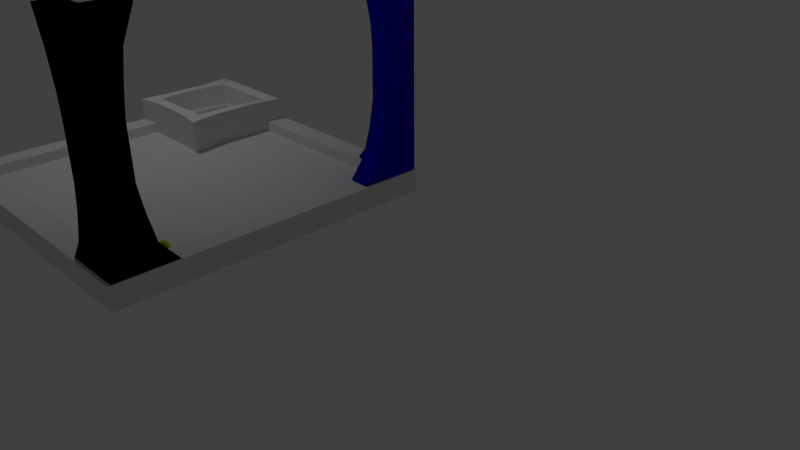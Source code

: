 # Source: Claw_Machine.blend  (saved by Blender 2.76.0; exported with 4.5.12 LTS)
import bpy
from mathutils import Matrix  # noqa: F401  (used for matrix-valued properties, if any)

bpy.ops.wm.read_factory_settings(use_empty=True)
scene = bpy.context.scene
scene.name = 'Scene'

# ---- collections
col_collection_1 = bpy.data.collections.new('Collection 1'); scene.collection.children.link(col_collection_1)

# ---- materials (node trees are filled in below, after node groups)
mat_material_003 = bpy.data.materials.new('Material.003')
mat_material_003.alpha_threshold = 0.0
mat_material_003.use_transparent_shadow = False
mat_material_003.diffuse_color = (0.0009025, 0.0, 0.8, 1.0)
mat_material_003.roughness = 0.5
mat_material_006 = bpy.data.materials.new('Material.006')
mat_material_006.alpha_threshold = 0.0
mat_material_006.use_transparent_shadow = False
mat_material_006.diffuse_color = (0.7466, 0.8, 0.0, 1.0)
mat_material_006.roughness = 0.5
mat_material = bpy.data.materials.new('Material')
mat_material.alpha_threshold = 0.0
mat_material.use_transparent_shadow = False
mat_material.roughness = 0.5
mat_material.line_color = (0.0, 0.0, 0.0, 1.0)

# ---- material node trees

# ---- world
world_world = bpy.data.worlds.new('World'); scene.world = world_world
world_world.color = (0.05088, 0.05088, 0.05088)
world_world.use_sun_shadow = False
world_world.sun_shadow_jitter_overblur = 0.0
world_world.cycles.sampling_method = 'MANUAL'
world_world.cycles.sample_map_resolution = 256

# ---- cameras
cam_camera = bpy.data.cameras.new('Camera')
cam_camera.clip_end = 100.0
cam_camera.lens = 35.0
cam_camera.sensor_width = 32.0
cam_camera.sensor_height = 18.0
cam_camera.ortho_scale = 7.314
cam_camera.dof.focus_distance = 0.0
cam_camera.dof.aperture_fstop = 128.0

# ---- lights
light_lamp = bpy.data.lights.new('Lamp', 'POINT')
light_lamp.transmission_factor = 0.0
light_lamp.cutoff_distance = 30.0
light_lamp.energy = 100.0
light_lamp.shadow_buffer_clip_start = 1.001
light_lamp.shadow_soft_size = 0.1
light_lamp.shadow_maximum_resolution = 0.006
light_lamp.use_absolute_resolution = True
light_lamp.cycles.use_multiple_importance_sampling = False

# ---- meshes
me_cube_003 = bpy.data.meshes.new('Cube.003')
me_cube_003.from_pydata([(-1.51, -0.5874, -0.6421), (-1.51, -0.5874, 1.358), (-1.51, 1.522, -0.6421), (-1.51, 1.522, 1.358), (0.4898, -0.5874, -0.6421), (0.4898, -0.5874, 1.358), (0.4898, 1.522, -0.6421), (0.4898, 1.522, 1.358), (-1.51, -2.815, -0.6421), (-1.51, -4.536, 1.358), (0.4898, -4.536, 1.358), (0.4898, -2.815, -0.6421), (4.599, 1.522, 1.358), (3.059, 1.522, -0.6421), (4.599, -0.5874, 1.358), (3.059, -0.5874, -0.6421), (-1.51, 1.522, -3.46), (-1.51, -0.5874, -3.46), (0.4898, 1.522, -3.46), (0.4898, -0.5874, -3.46), (-1.51, -2.146, -3.46), (0.4898, -2.146, -3.46), (2.198, -0.5874, -3.46), (2.198, 1.522, -3.46), (-1.51, 1.522, -5.961), (-1.51, -0.5874, -5.961), (0.4898, 1.522, -5.961), (0.4898, -0.5874, -5.961), (-1.51, -1.725, -5.961), (0.4898, -1.725, -5.961), (1.749, -0.5874, -5.961), (1.749, 1.522, -5.961), (-1.51, 1.522, -10.88), (-1.51, -0.5874, -10.88), (0.4898, 1.522, -10.88), (0.4898, -0.5874, -10.88), (-1.51, -1.71, -10.88), (0.4898, -1.71, -10.88), (1.675, -0.5874, -10.88), (1.675, 1.522, -10.88), (-1.51, 1.522, -13.11), (-1.51, -0.5874, -13.11), (0.4898, 1.522, -13.11), (0.4898, -0.5874, -13.11), (-1.51, -1.947, -13.11), (0.4898, -1.947, -13.11), (1.828, -0.5874, -13.11), (1.828, 1.522, -13.11), (-1.51, 1.522, -16.04), (-1.51, -0.5874, -16.04), (0.4898, 1.522, -16.04), (0.4898, -0.5874, -16.04), (-1.51, -2.371, -16.04), (0.4898, -2.371, -16.04), (2.398, -0.5874, -16.04), (2.398, 1.522, -16.04), (-1.51, 1.522, -18.97), (-1.51, -0.5874, -18.97), (0.4898, 1.522, -18.97), (0.4898, -0.5874, -18.97), (-1.51, -3.607, -18.97), (0.4898, -3.607, -18.97), (3.345, -0.5874, -18.97), (3.345, 1.522, -18.97), (-1.104, 1.522, 1.358), (-1.104, 1.522, -0.6421), (-1.104, -0.5874, 1.358), (-1.104, -4.536, 1.358), (-1.104, -2.815, -0.6421), (-1.104, 1.522, -3.46), (-1.104, -2.146, -3.46), (-1.104, 1.522, -5.961), (-1.104, -1.725, -5.961), (-1.104, 1.522, -10.88), (-1.104, -1.71, -10.88), (-1.104, 1.522, -13.11), (-1.104, -1.947, -13.11), (-1.104, 1.522, -16.04), (-1.104, -2.371, -16.04), (-1.104, 1.522, -18.97), (-1.104, -0.5874, -18.97), (-1.104, -3.607, -18.97), (0.126, 1.522, 1.358), (0.126, -2.815, -0.6421), (0.126, -2.146, -3.46), (0.126, -1.725, -5.961), (0.126, -1.71, -10.88), (0.126, -1.947, -13.11), (0.126, -2.371, -16.04), (0.126, -0.5874, -18.97), (0.126, -3.607, -18.97), (0.126, 1.522, -0.6421), (0.126, -0.5874, 1.358), (0.126, -4.536, 1.358), (0.126, 1.522, -3.46), (0.126, 1.522, -5.961), (0.126, 1.522, -10.88), (0.126, 1.522, -13.11), (0.126, 1.522, -16.04), (0.126, 1.522, -18.97), (-1.51, -0.1841, 1.358), (-1.51, -0.1841, -0.6421), (0.4898, -0.1841, 1.358), (4.599, -0.1841, 1.358), (3.059, -0.1841, -0.6421), (-1.51, -0.1841, -3.46), (2.198, -0.1841, -3.46), (-1.51, -0.1841, -5.961), (1.749, -0.1841, -5.961), (-1.51, -0.1841, -10.88), (1.675, -0.1841, -10.88), (-1.51, -0.1841, -13.11), (1.828, -0.1841, -13.11), (-1.51, -0.1841, -16.04), (2.398, -0.1841, -16.04), (-1.51, -0.1841, -18.97), (0.4898, -0.1841, -18.97), (3.345, -0.1841, -18.97), (-1.104, -0.1841, -18.97), (-1.104, -0.1841, 1.358), (0.126, -0.1841, 1.358), (0.126, -0.1841, -18.97), (-1.51, 1.143, 1.358), (3.059, 1.143, -0.6421), (2.198, 1.143, -3.46), (1.749, 1.143, -5.961), (1.675, 1.143, -10.88), (1.828, 1.143, -13.11), (2.398, 1.143, -16.04), (0.4898, 1.143, -18.97), (3.345, 1.143, -18.97), (-1.51, 1.143, -0.6421), (0.4898, 1.143, 1.358), (4.599, 1.143, 1.358), (-1.51, 1.143, -3.46), (-1.51, 1.143, -5.961), (-1.51, 1.143, -10.88), (-1.51, 1.143, -13.11), (-1.51, 1.143, -16.04), (-1.51, 1.143, -18.97), (-1.104, 1.143, -18.97), (-1.104, 1.143, 1.358), (0.126, 1.143, 1.358), (0.126, 1.143, -18.97), (-1.51, -0.5874, -0.6421), (-1.51, -0.5874, 1.358), (-1.51, 1.143, 1.358), (-1.51, 1.522, 1.358), (-1.51, 1.522, -0.6421), (-1.51, -0.1841, -0.6421), (0.126, 1.522, 1.358), (0.4898, 1.522, 1.358), (0.4898, 1.522, -0.6421), (-1.104, 1.522, -0.6421), (0.4898, -0.1841, 1.358), (0.4898, -0.5874, 1.358), (0.4898, -0.5874, -0.6421), (0.4898, -0.5874, -3.46), (-1.104, -0.5874, 1.358), (0.4898, -2.815, -0.6421), (0.4898, -2.146, -3.46), (-1.51, -2.815, -0.6421), (-1.51, -4.536, 1.358), (0.4898, -4.536, 1.358), (-1.104, -4.536, 1.358), (0.126, -2.815, -0.6421), (4.599, 1.522, 1.358), (3.059, 1.522, -0.6421), (4.599, -0.1841, 1.358), (4.599, -0.5874, 1.358), (3.059, -0.5874, -0.6421), (3.059, 1.143, -0.6421), (-1.51, -0.1841, -3.46), (-1.51, -0.5874, -3.46), (-1.104, 1.522, -3.46), (-1.51, 1.522, -3.46), (-1.51, 1.522, -5.961), (0.4898, 1.522, -3.46), (0.4898, 1.522, -5.961), (0.126, -2.146, -3.46), (-1.51, -2.146, -3.46), (2.198, 1.143, -3.46), (2.198, 1.522, -3.46), (2.198, -0.5874, -3.46), (-1.51, -0.1841, -5.961), (-1.51, -0.5874, -5.961), (-1.104, 1.522, -5.961), (1.675, -0.5874, -10.88), (1.749, -0.5874, -5.961), (0.4898, -0.5874, -5.961), (0.4898, -0.5874, -10.88), (0.126, -1.725, -5.961), (0.4898, -1.725, -5.961), (-1.51, -1.725, -5.961), (1.749, 1.143, -5.961), (1.749, 1.522, -5.961), (-1.51, -0.1841, -10.88), (-1.51, -0.5874, -10.88), (-1.104, 1.522, -10.88), (-1.51, 1.522, -10.88), (0.4898, -1.947, -13.11), (0.4898, -1.71, -10.88), (-1.51, -1.71, -10.88), (-1.51, -1.947, -13.11), (0.126, -1.71, -10.88), (1.675, 1.143, -10.88), (1.675, 1.522, -10.88), (0.4898, 1.522, -10.88), (-1.51, -0.1841, -13.11), (-1.51, -0.5874, -13.11), (-1.104, 1.522, -13.11), (-1.51, 1.522, -13.11), (0.4898, 1.522, -16.04), (0.4898, 1.522, -13.11), (1.828, 1.522, -13.11), (2.398, 1.522, -16.04), (0.126, -1.947, -13.11), (0.4898, -0.5874, -13.11), (1.828, 1.143, -13.11), (1.828, -0.5874, -13.11), (-1.51, -0.1841, -16.04), (-1.51, -0.5874, -16.04), (-1.104, 1.522, -16.04), (-1.51, 1.522, -16.04), (0.4898, -0.5874, -18.97), (0.4898, -0.5874, -16.04), (0.4898, -2.371, -16.04), (0.4898, -3.607, -18.97), (0.126, -2.371, -16.04), (-1.51, -2.371, -16.04), (2.398, 1.143, -16.04), (2.398, -0.5874, -16.04), (-1.51, -0.1841, -18.97), (-1.51, -0.5874, -18.97), (-1.104, 1.522, -18.97), (-1.51, 1.522, -18.97), (0.4898, 1.143, -18.97), (0.4898, 1.522, -18.97), (0.126, -0.5874, -18.97), (0.126, -3.607, -18.97), (-1.51, -3.607, -18.97), (3.345, 1.143, -18.97), (3.345, 1.522, -18.97), (3.345, -0.5874, -18.97), (-1.104, 1.522, 1.358), (0.126, 1.522, -0.6421), (0.126, -0.5874, 1.358), (0.126, -4.536, 1.358), (-1.104, -2.815, -0.6421), (0.126, 1.522, -3.46), (-1.104, -2.146, -3.46), (0.126, 1.522, -5.961), (-1.104, -1.725, -5.961), (0.126, 1.522, -10.88), (-1.104, -1.71, -10.88), (0.126, 1.522, -13.11), (-1.104, -1.947, -13.11), (0.126, 1.522, -16.04), (-1.104, -2.371, -16.04), (0.126, 1.522, -18.97), (-1.104, -0.5874, -18.97), (-1.104, -3.607, -18.97), (-1.104, -0.1841, -18.97), (-1.104, -0.1841, 1.358), (0.126, -0.1841, 1.358), (0.126, -0.1841, -18.97), (-1.51, -0.1841, 1.358), (-1.51, 1.143, -0.6421), (0.4898, 1.143, 1.358), (4.599, 1.143, 1.358), (3.059, -0.1841, -0.6421), (-1.51, 1.143, -3.46), (2.198, -0.1841, -3.46), (-1.51, 1.143, -5.961), (1.749, -0.1841, -5.961), (-1.51, 1.143, -10.88), (1.675, -0.1841, -10.88), (-1.51, 1.143, -13.11), (1.828, -0.1841, -13.11), (-1.51, 1.143, -16.04), (2.398, -0.1841, -16.04), (-1.51, 1.143, -18.97), (0.4898, -0.1841, -18.97), (3.345, -0.1841, -18.97), (-1.104, 1.143, -18.97), (-1.104, 1.143, 1.358), (0.126, 1.143, 1.358), (0.126, 1.143, -18.97)], [], [(122, 131, 2, 3), (82, 91, 6, 7), (131, 134, 16, 2), (66, 67, 9, 1), (15, 22, 19, 4), (141, 122, 3, 64), (67, 68, 8, 9), (4, 11, 10, 5), (1, 9, 8, 0), (4, 19, 21, 11), (103, 104, 15, 14), (102, 103, 14, 5), (6, 13, 12, 7), (5, 14, 15, 4), (20, 28, 25, 17), (18, 26, 31, 23), (94, 95, 26, 18), (104, 106, 22, 15), (8, 20, 17, 0), (91, 94, 18, 6), (68, 70, 20, 8), (6, 18, 23, 13), (27, 35, 37, 29), (108, 110, 38, 30), (30, 38, 35, 27), (70, 72, 28, 20), (134, 135, 24, 16), (22, 30, 27, 19), (106, 108, 30, 22), (19, 27, 29, 21), (38, 46, 43, 35), (136, 137, 40, 32), (74, 76, 44, 36), (95, 96, 34, 26), (26, 34, 39, 31), (28, 36, 33, 25), (72, 74, 36, 28), (135, 136, 32, 24), (76, 78, 52, 44), (44, 52, 49, 41), (42, 50, 55, 47), (110, 112, 46, 38), (35, 43, 45, 37), (96, 97, 42, 34), (34, 42, 47, 39), (36, 44, 41, 33), (50, 58, 63, 55), (98, 99, 58, 50), (51, 59, 61, 53), (137, 138, 48, 40), (46, 54, 51, 43), (112, 114, 54, 46), (43, 51, 53, 45), (97, 98, 50, 42), (129, 130, 63, 58), (143, 129, 58, 99), (89, 90, 61, 59), (52, 60, 57, 49), (78, 81, 60, 52), (138, 139, 56, 48), (54, 62, 59, 51), (114, 117, 62, 54), (88, 90, 81, 78), (57, 60, 81, 80), (139, 140, 79, 56), (40, 48, 77, 75), (48, 56, 79, 77), (32, 40, 75, 73), (87, 88, 78, 76), (85, 86, 74, 72), (24, 32, 73, 71), (86, 87, 76, 74), (84, 85, 72, 70), (83, 84, 70, 68), (2, 16, 69, 65), (16, 24, 71, 69), (93, 83, 68, 67), (142, 141, 64, 82), (92, 93, 67, 66), (3, 2, 65, 64), (5, 10, 93, 92), (132, 142, 82, 7), (10, 11, 83, 93), (11, 21, 84, 83), (21, 29, 85, 84), (37, 45, 87, 86), (29, 37, 86, 85), (45, 53, 88, 87), (53, 61, 90, 88), (80, 81, 90, 89), (140, 143, 99, 79), (75, 77, 98, 97), (77, 79, 99, 98), (73, 75, 97, 96), (71, 73, 96, 95), (65, 69, 94, 91), (69, 71, 95, 94), (64, 65, 91, 82), (80, 89, 121, 118), (5, 92, 120, 102), (92, 66, 119, 120), (57, 80, 118, 115), (128, 130, 117, 114), (49, 57, 115, 113), (89, 59, 116, 121), (59, 62, 117, 116), (127, 128, 114, 112), (41, 49, 113, 111), (126, 127, 112, 110), (25, 33, 109, 107), (33, 41, 111, 109), (124, 125, 108, 106), (17, 25, 107, 105), (125, 126, 110, 108), (123, 124, 106, 104), (132, 133, 103, 102), (133, 123, 104, 103), (66, 1, 100, 119), (0, 17, 105, 101), (1, 0, 101, 100), (12, 13, 123, 133), (7, 12, 133, 132), (13, 23, 124, 123), (31, 39, 126, 125), (23, 31, 125, 124), (39, 47, 127, 126), (47, 55, 128, 127), (55, 63, 130, 128), (118, 121, 143, 140), (102, 120, 142, 132), (120, 119, 141, 142), (115, 118, 140, 139), (113, 115, 139, 138), (121, 116, 129, 143), (116, 117, 130, 129), (111, 113, 138, 137), (107, 109, 136, 135), (109, 111, 137, 136), (105, 107, 135, 134), (119, 100, 122, 141), (101, 105, 134, 131), (100, 101, 131, 122), (146, 147, 148, 267), (150, 151, 152, 245), (267, 148, 175, 271), (158, 145, 162, 164), (170, 156, 157, 183), (285, 244, 147, 146), (164, 162, 161, 248), (156, 155, 163, 159), (145, 144, 161, 162), (156, 159, 160, 157), (168, 169, 170, 270), (154, 155, 169, 168), (152, 151, 166, 167), (155, 156, 170, 169), (180, 173, 185, 193), (177, 182, 195, 178), (249, 177, 178, 251), (270, 170, 183, 272), (161, 144, 173, 180), (245, 152, 177, 249), (248, 161, 180, 250), (152, 167, 182, 177), (189, 192, 201, 190), (274, 188, 187, 276), (188, 189, 190, 187), (250, 180, 193, 252), (271, 175, 176, 273), (183, 157, 189, 188), (272, 183, 188, 274), (157, 160, 192, 189), (187, 190, 217, 219), (275, 199, 211, 277), (254, 202, 203, 256), (251, 178, 207, 253), (178, 195, 206, 207), (193, 185, 197, 202), (252, 193, 202, 254), (273, 176, 199, 275), (256, 203, 229, 258), (203, 209, 221, 229), (213, 214, 215, 212), (276, 187, 219, 278), (190, 201, 200, 217), (253, 207, 213, 255), (207, 206, 214, 213), (202, 197, 209, 203), (212, 215, 242, 237), (257, 212, 237, 259), (225, 226, 227, 224), (277, 211, 223, 279), (219, 217, 225, 231), (278, 219, 231, 280), (217, 200, 226, 225), (255, 213, 212, 257), (236, 237, 242, 241), (287, 259, 237, 236), (238, 224, 227, 239), (229, 221, 233, 240), (258, 229, 240, 261), (279, 223, 235, 281), (231, 225, 224, 243), (280, 231, 243, 283), (228, 258, 261, 239), (233, 260, 261, 240), (281, 235, 234, 284), (211, 210, 222, 223), (223, 222, 234, 235), (199, 198, 210, 211), (216, 256, 258, 228), (191, 252, 254, 204), (176, 186, 198, 199), (204, 254, 256, 216), (179, 250, 252, 191), (165, 248, 250, 179), (148, 153, 174, 175), (175, 174, 186, 176), (247, 164, 248, 165), (286, 150, 244, 285), (246, 158, 164, 247), (147, 244, 153, 148), (155, 246, 247, 163), (268, 151, 150, 286), (163, 247, 165, 159), (159, 165, 179, 160), (160, 179, 191, 192), (201, 204, 216, 200), (192, 191, 204, 201), (200, 216, 228, 226), (226, 228, 239, 227), (260, 238, 239, 261), (284, 234, 259, 287), (210, 255, 257, 222), (222, 257, 259, 234), (198, 253, 255, 210), (186, 251, 253, 198), (153, 245, 249, 174), (174, 249, 251, 186), (244, 150, 245, 153), (260, 262, 265, 238), (155, 154, 264, 246), (246, 264, 263, 158), (233, 232, 262, 260), (230, 280, 283, 241), (221, 220, 232, 233), (238, 265, 282, 224), (224, 282, 283, 243), (218, 278, 280, 230), (209, 208, 220, 221), (205, 276, 278, 218), (185, 184, 196, 197), (197, 196, 208, 209), (181, 272, 274, 194), (173, 172, 184, 185), (194, 274, 276, 205), (171, 270, 272, 181), (268, 154, 168, 269), (269, 168, 270, 171), (158, 263, 266, 145), (144, 149, 172, 173), (145, 266, 149, 144), (166, 269, 171, 167), (151, 268, 269, 166), (167, 171, 181, 182), (195, 194, 205, 206), (182, 181, 194, 195), (206, 205, 218, 214), (214, 218, 230, 215), (215, 230, 241, 242), (262, 284, 287, 265), (154, 268, 286, 264), (264, 286, 285, 263), (232, 281, 284, 262), (220, 279, 281, 232), (265, 287, 236, 282), (282, 236, 241, 283), (208, 277, 279, 220), (184, 273, 275, 196), (196, 275, 277, 208), (172, 271, 273, 184), (263, 285, 146, 266), (149, 267, 271, 172), (266, 146, 267, 149)])
_uv = me_cube_003.uv_layers.new(name='UVMap')
_uv.uv.foreach_set('vector', [0.1794, 0.8372, 0.1834, 0.7894, 0.1712, 0.7892, 0.173, 0.8326, 0.1386, 0.8543, 0.1218, 0.796, 0.1101, 0.7984, 0.1282, 0.8593, 0.1834, 0.7894, 0.1833, 0.696, 0.17, 0.6963, 0.1712, 0.7892, 0.2116, 0.8737, 0.339, 0.9448, 0.3465, 0.9313, 0.2188, 0.8615, 0.4408, 0.6703, 0.4093, 0.5672, 0.3469, 0.5672, 0.3469, 0.6703, 0.1722, 0.8445, 0.1794, 0.8372, 0.173, 0.8326, 0.1658, 0.8373, 0.7514, 0.7816, 0.7514, 0.6851, 0.7366, 0.6851, 0.7366, 0.7816, 0.6419, 0.6703, 0.5604, 0.6703, 0.4975, 0.7434, 0.6419, 0.7434, 0.2188, 0.8615, 0.3465, 0.9313, 0.3205, 0.8215, 0.2387, 0.7977, 0.6419, 0.6703, 0.6419, 0.5672, 0.5849, 0.5672, 0.5604, 0.6703, 0.7666, 0.7764, 0.7666, 0.6841, 0.7518, 0.6841, 0.7518, 0.7764, 0.1642, 0.9064, 0.03353, 0.9867, 0.04156, 0.9998, 0.1747, 0.9181, 0.1101, 0.7984, 0.01926, 0.8273, 0.0002052, 0.9301, 0.1282, 0.8593, 0.3469, 0.7434, 0.4971, 0.7434, 0.4408, 0.6703, 0.3469, 0.6703, 0.3082, 0.7005, 0.2914, 0.6018, 0.2475, 0.6025, 0.2473, 0.697, 0.09787, 0.701, 0.09193, 0.6077, 0.04381, 0.6102, 0.03285, 0.7081, 0.111, 0.6998, 0.1056, 0.6071, 0.09193, 0.6077, 0.09787, 0.701, 0.7666, 0.6841, 0.7666, 0.5764, 0.7518, 0.5764, 0.7518, 0.6841, 0.3205, 0.8215, 0.3082, 0.7005, 0.2473, 0.697, 0.2387, 0.7977, 0.1218, 0.796, 0.111, 0.6998, 0.09787, 0.701, 0.1101, 0.7984, 0.7514, 0.6851, 0.7514, 0.5792, 0.7366, 0.5792, 0.7366, 0.6851, 0.1101, 0.7984, 0.09787, 0.701, 0.03285, 0.7081, 0.01926, 0.8273, 0.6419, 0.4758, 0.6419, 0.2959, 0.6008, 0.2959, 0.6003, 0.4758, 0.7666, 0.4835, 0.7666, 0.3036, 0.7518, 0.3036, 0.7518, 0.4835, 0.3929, 0.4758, 0.3902, 0.2959, 0.3469, 0.2959, 0.3469, 0.4758, 0.7514, 0.5792, 0.7514, 0.4865, 0.7366, 0.4865, 0.7366, 0.5792, 0.1833, 0.696, 0.1815, 0.6041, 0.1673, 0.6045, 0.17, 0.6963, 0.4093, 0.5672, 0.3929, 0.4758, 0.3469, 0.4758, 0.3469, 0.5672, 0.7666, 0.5764, 0.7666, 0.4835, 0.7518, 0.4835, 0.7518, 0.5764, 0.6419, 0.5672, 0.6419, 0.4758, 0.6003, 0.4758, 0.5849, 0.5672, 0.3902, 0.2959, 0.3958, 0.2146, 0.3469, 0.2146, 0.3469, 0.2959, 0.1755, 0.4179, 0.1725, 0.3346, 0.1586, 0.3351, 0.1612, 0.4184, 0.7514, 0.3066, 0.7514, 0.2248, 0.7366, 0.2248, 0.7366, 0.3066, 0.1056, 0.6071, 0.09898, 0.4203, 0.08515, 0.4207, 0.09193, 0.6077, 0.09193, 0.6077, 0.08515, 0.4207, 0.03959, 0.4219, 0.04381, 0.6102, 0.2914, 0.6018, 0.2843, 0.4134, 0.2413, 0.4152, 0.2475, 0.6025, 0.7514, 0.4865, 0.7514, 0.3066, 0.7366, 0.3066, 0.7366, 0.4865, 0.1815, 0.6041, 0.1755, 0.4179, 0.1612, 0.4184, 0.1673, 0.6045, 0.7514, 0.2248, 0.7514, 0.1165, 0.7366, 0.1165, 0.7366, 0.2248, 0.289, 0.3275, 0.2949, 0.2118, 0.2275, 0.2241, 0.2371, 0.331, 0.08372, 0.3361, 0.08728, 0.228, 0.01341, 0.217, 0.03195, 0.3358, 0.7666, 0.3036, 0.7666, 0.222, 0.7518, 0.222, 0.7518, 0.3036, 0.6419, 0.2959, 0.6419, 0.2146, 0.5922, 0.2146, 0.6008, 0.2959, 0.09898, 0.4203, 0.09735, 0.3362, 0.08372, 0.3361, 0.08515, 0.4207, 0.08515, 0.4207, 0.08372, 0.3361, 0.03195, 0.3358, 0.03959, 0.4219, 0.2843, 0.4134, 0.289, 0.3275, 0.2371, 0.331, 0.2413, 0.4152, 0.08728, 0.228, 0.1076, 0.1308, 0.008888, 0.08119, 0.01341, 0.217, 0.1, 0.2295, 0.1187, 0.1356, 0.1076, 0.1308, 0.08728, 0.228, 0.6419, 0.1074, 0.6419, 0.0002052, 0.5315, 0.0002053, 0.5766, 0.1074, 0.1725, 0.3346, 0.1684, 0.2312, 0.1567, 0.2316, 0.1586, 0.3351, 0.3958, 0.2146, 0.4167, 0.1074, 0.3469, 0.1074, 0.3469, 0.2146, 0.7666, 0.222, 0.7666, 0.1128, 0.7518, 0.1128, 0.7518, 0.222, 0.6419, 0.2146, 0.6419, 0.1074, 0.5766, 0.1074, 0.5922, 0.2146, 0.09735, 0.3362, 0.1, 0.2295, 0.08728, 0.228, 0.08372, 0.3361, 0.1141, 0.1183, 0.01565, 0.06748, 0.008888, 0.08119, 0.1076, 0.1308, 0.1249, 0.1253, 0.1141, 0.1183, 0.1076, 0.1308, 0.1187, 0.1356, 0.1683, 0.07738, 0.2745, 0.01456, 0.2668, 0.001445, 0.158, 0.06539, 0.2949, 0.2118, 0.3076, 0.07487, 0.2051, 0.1287, 0.2275, 0.2241, 0.7514, 0.1165, 0.7514, 0.0002052, 0.7366, 0.0002053, 0.7366, 0.1165, 0.1684, 0.2312, 0.1615, 0.1545, 0.1543, 0.1581, 0.1567, 0.2316, 0.4167, 0.1074, 0.4513, 0.0002053, 0.3469, 0.0002052, 0.3469, 0.1074, 0.7666, 0.1128, 0.7666, 0.0002052, 0.7518, 0.0002052, 0.7518, 0.1128, 0.7362, 0.1165, 0.7362, 0.0002062, 0.6912, 0.0002052, 0.6912, 0.1165, 0.2051, 0.1287, 0.3076, 0.07487, 0.3001, 0.06055, 0.1981, 0.1154, 0.1615, 0.1545, 0.1539, 0.146, 0.1468, 0.154, 0.1543, 0.1581, 0.1586, 0.3351, 0.1567, 0.2316, 0.1422, 0.2316, 0.1437, 0.3355, 0.1567, 0.2316, 0.1543, 0.1581, 0.1468, 0.154, 0.1422, 0.2316, 0.1612, 0.4184, 0.1586, 0.3351, 0.1437, 0.3355, 0.1459, 0.4189, 0.7362, 0.2248, 0.7362, 0.1165, 0.6912, 0.1165, 0.6912, 0.2248, 0.7362, 0.4865, 0.7362, 0.3066, 0.6912, 0.3066, 0.6912, 0.4865, 0.1673, 0.6045, 0.1612, 0.4184, 0.1459, 0.4189, 0.1522, 0.605, 0.7362, 0.3066, 0.7362, 0.2248, 0.6912, 0.2248, 0.6912, 0.3066, 0.7362, 0.5792, 0.7362, 0.4865, 0.6912, 0.4865, 0.6912, 0.5792, 0.7362, 0.6851, 0.7362, 0.5792, 0.6912, 0.5792, 0.6912, 0.6851, 0.1712, 0.7892, 0.17, 0.6963, 0.1557, 0.6968, 0.1598, 0.7898, 0.17, 0.6963, 0.1673, 0.6045, 0.1522, 0.605, 0.1557, 0.6968, 0.7362, 0.7816, 0.7362, 0.6851, 0.6912, 0.6851, 0.6912, 0.7816, 0.1446, 0.864, 0.1722, 0.8445, 0.1658, 0.8373, 0.1386, 0.8543, 0.1841, 0.9074, 0.3143, 0.9876, 0.339, 0.9448, 0.2116, 0.8737, 0.173, 0.8326, 0.1712, 0.7892, 0.1598, 0.7898, 0.1658, 0.8373, 0.1747, 0.9181, 0.3068, 0.9998, 0.3143, 0.9876, 0.1841, 0.9074, 0.1348, 0.8706, 0.1446, 0.864, 0.1386, 0.8543, 0.1282, 0.8593, 0.7946, 0.7816, 0.7946, 0.6851, 0.7813, 0.6851, 0.7813, 0.7816, 0.7946, 0.6851, 0.7946, 0.5792, 0.7813, 0.5792, 0.7813, 0.6851, 0.7946, 0.5792, 0.7946, 0.4865, 0.7813, 0.4865, 0.7813, 0.5792, 0.7946, 0.3066, 0.7946, 0.2248, 0.7813, 0.2248, 0.7813, 0.3066, 0.7946, 0.4865, 0.7946, 0.3066, 0.7813, 0.3066, 0.7813, 0.4865, 0.7946, 0.2248, 0.7946, 0.1165, 0.7813, 0.1165, 0.7813, 0.2248, 0.7946, 0.1165, 0.7946, 0.0002052, 0.7813, 0.0002052, 0.7813, 0.1165, 0.1981, 0.1154, 0.3001, 0.06055, 0.2745, 0.01456, 0.1683, 0.07738, 0.1539, 0.146, 0.1249, 0.1253, 0.1187, 0.1356, 0.1468, 0.154, 0.1437, 0.3355, 0.1422, 0.2316, 0.1, 0.2295, 0.09735, 0.3362, 0.1422, 0.2316, 0.1468, 0.154, 0.1187, 0.1356, 0.1, 0.2295, 0.1459, 0.4189, 0.1437, 0.3355, 0.09735, 0.3362, 0.09898, 0.4203, 0.1522, 0.605, 0.1459, 0.4189, 0.09898, 0.4203, 0.1056, 0.6071, 0.1598, 0.7898, 0.1557, 0.6968, 0.111, 0.6998, 0.1218, 0.796, 0.1557, 0.6968, 0.1522, 0.605, 0.1056, 0.6071, 0.111, 0.6998, 0.1658, 0.8373, 0.1598, 0.7898, 0.1218, 0.796, 0.1386, 0.8543, 0.1981, 0.1154, 0.1683, 0.07738, 0.1566, 0.08809, 0.186, 0.1232, 0.1747, 0.9181, 0.1841, 0.9074, 0.1736, 0.8975, 0.1642, 0.9064, 0.1841, 0.9074, 0.2116, 0.8737, 0.2007, 0.8661, 0.1736, 0.8975, 0.2051, 0.1287, 0.1981, 0.1154, 0.186, 0.1232, 0.1929, 0.1343, 0.6908, 0.1128, 0.6908, 0.0002052, 0.6423, 0.0002052, 0.6423, 0.1128, 0.2275, 0.2241, 0.2051, 0.1287, 0.1929, 0.1343, 0.2136, 0.2262, 0.1683, 0.07738, 0.158, 0.06539, 0.1463, 0.07847, 0.1566, 0.08809, 0.158, 0.06539, 0.05232, 0.0002052, 0.0432, 0.01511, 0.1463, 0.07847, 0.6908, 0.222, 0.6908, 0.1128, 0.6423, 0.1128, 0.6423, 0.222, 0.2371, 0.331, 0.2275, 0.2241, 0.2136, 0.2262, 0.2221, 0.332, 0.6908, 0.3036, 0.6908, 0.222, 0.6423, 0.222, 0.6423, 0.3036, 0.2475, 0.6025, 0.2413, 0.4152, 0.226, 0.4159, 0.2322, 0.6028, 0.2413, 0.4152, 0.2371, 0.331, 0.2221, 0.332, 0.226, 0.4159, 0.6908, 0.5764, 0.6908, 0.4835, 0.6423, 0.4835, 0.6423, 0.5764, 0.2473, 0.697, 0.2475, 0.6025, 0.2322, 0.6028, 0.2325, 0.6964, 0.6908, 0.4835, 0.6908, 0.3036, 0.6423, 0.3036, 0.6423, 0.4835, 0.6908, 0.6841, 0.6908, 0.5764, 0.6423, 0.5764, 0.6423, 0.6841, 0.1348, 0.8706, 0.00699, 0.9423, 0.03353, 0.9867, 0.1642, 0.9064, 0.6908, 0.7764, 0.6908, 0.6841, 0.6423, 0.6841, 0.6423, 0.7764, 0.2116, 0.8737, 0.2188, 0.8615, 0.2072, 0.8559, 0.2007, 0.8661, 0.2387, 0.7977, 0.2473, 0.697, 0.2325, 0.6964, 0.2252, 0.7951, 0.2188, 0.8615, 0.2387, 0.7977, 0.2252, 0.7951, 0.2072, 0.8559, 0.7809, 0.7764, 0.7809, 0.6841, 0.767, 0.6841, 0.767, 0.7764, 0.1282, 0.8593, 0.0002052, 0.9301, 0.00699, 0.9423, 0.1348, 0.8706, 0.7809, 0.6841, 0.7809, 0.5764, 0.767, 0.5764, 0.767, 0.6841, 0.7809, 0.4835, 0.7809, 0.3036, 0.767, 0.3036, 0.767, 0.4835, 0.7809, 0.5764, 0.7809, 0.4835, 0.767, 0.4835, 0.767, 0.5764, 0.7809, 0.3036, 0.7809, 0.222, 0.767, 0.222, 0.767, 0.3036, 0.7809, 0.222, 0.7809, 0.1128, 0.767, 0.1128, 0.767, 0.222, 0.7809, 0.1128, 0.7809, 0.0002052, 0.767, 0.0002052, 0.767, 0.1128, 0.186, 0.1232, 0.1566, 0.08809, 0.1249, 0.1253, 0.1539, 0.146, 0.1642, 0.9064, 0.1736, 0.8975, 0.1446, 0.864, 0.1348, 0.8706, 0.1736, 0.8975, 0.2007, 0.8661, 0.1722, 0.8445, 0.1446, 0.864, 0.1929, 0.1343, 0.186, 0.1232, 0.1539, 0.146, 0.1615, 0.1545, 0.2136, 0.2262, 0.1929, 0.1343, 0.1615, 0.1545, 0.1684, 0.2312, 0.1566, 0.08809, 0.1463, 0.07847, 0.1141, 0.1183, 0.1249, 0.1253, 0.1463, 0.07847, 0.0432, 0.01511, 0.01565, 0.06748, 0.1141, 0.1183, 0.2221, 0.332, 0.2136, 0.2262, 0.1684, 0.2312, 0.1725, 0.3346, 0.2322, 0.6028, 0.226, 0.4159, 0.1755, 0.4179, 0.1815, 0.6041, 0.226, 0.4159, 0.2221, 0.332, 0.1725, 0.3346, 0.1755, 0.4179, 0.2325, 0.6964, 0.2322, 0.6028, 0.1815, 0.6041, 0.1833, 0.696, 0.2007, 0.8661, 0.2072, 0.8559, 0.1794, 0.8372, 0.1722, 0.8445, 0.2252, 0.7951, 0.2325, 0.6964, 0.1833, 0.696, 0.1834, 0.7894, 0.2072, 0.8559, 0.2252, 0.7951, 0.1834, 0.7894, 0.1794, 0.8372, 0.1794, 0.8372, 0.173, 0.8326, 0.1712, 0.7892, 0.1834, 0.7894, 0.1386, 0.8543, 0.1282, 0.8593, 0.1101, 0.7984, 0.1218, 0.796, 0.1834, 0.7894, 0.1712, 0.7892, 0.17, 0.6963, 0.1833, 0.696, 0.2116, 0.8737, 0.2188, 0.8615, 0.3465, 0.9313, 0.339, 0.9448, 0.4408, 0.6703, 0.3469, 0.6703, 0.3469, 0.5672, 0.4093, 0.5672, 0.1722, 0.8445, 0.1658, 0.8373, 0.173, 0.8326, 0.1794, 0.8372, 0.7514, 0.7816, 0.7366, 0.7816, 0.7366, 0.6851, 0.7514, 0.6851, 0.6419, 0.6703, 0.6419, 0.7434, 0.4975, 0.7434, 0.5604, 0.6703, 0.2188, 0.8615, 0.2387, 0.7977, 0.3205, 0.8215, 0.3465, 0.9313, 0.6419, 0.6703, 0.5604, 0.6703, 0.5849, 0.5672, 0.6419, 0.5672, 0.7666, 0.7764, 0.7518, 0.7764, 0.7518, 0.6841, 0.7666, 0.6841, 0.1642, 0.9064, 0.1747, 0.9181, 0.04156, 0.9998, 0.03353, 0.9867, 0.1101, 0.7984, 0.1282, 0.8593, 0.0002052, 0.9301, 0.01926, 0.8273, 0.3469, 0.7434, 0.3469, 0.6703, 0.4408, 0.6703, 0.4971, 0.7434, 0.3082, 0.7005, 0.2473, 0.697, 0.2475, 0.6025, 0.2914, 0.6018, 0.09787, 0.701, 0.03285, 0.7081, 0.04381, 0.6102, 0.09193, 0.6077, 0.111, 0.6998, 0.09787, 0.701, 0.09193, 0.6077, 0.1056, 0.6071, 0.7666, 0.6841, 0.7518, 0.6841, 0.7518, 0.5764, 0.7666, 0.5764, 0.3205, 0.8215, 0.2387, 0.7977, 0.2473, 0.697, 0.3082, 0.7005, 0.1218, 0.796, 0.1101, 0.7984, 0.09787, 0.701, 0.111, 0.6998, 0.7514, 0.6851, 0.7366, 0.6851, 0.7366, 0.5792, 0.7514, 0.5792, 0.1101, 0.7984, 0.01926, 0.8273, 0.03285, 0.7081, 0.09787, 0.701, 0.6419, 0.4758, 0.6003, 0.4758, 0.6008, 0.2959, 0.6419, 0.2959, 0.7666, 0.4835, 0.7518, 0.4835, 0.7518, 0.3036, 0.7666, 0.3036, 0.3929, 0.4758, 0.3469, 0.4758, 0.3469, 0.2959, 0.3902, 0.2959, 0.7514, 0.5792, 0.7366, 0.5792, 0.7366, 0.4865, 0.7514, 0.4865, 0.1833, 0.696, 0.17, 0.6963, 0.1673, 0.6045, 0.1815, 0.6041, 0.4093, 0.5672, 0.3469, 0.5672, 0.3469, 0.4758, 0.3929, 0.4758, 0.7666, 0.5764, 0.7518, 0.5764, 0.7518, 0.4835, 0.7666, 0.4835, 0.6419, 0.5672, 0.5849, 0.5672, 0.6003, 0.4758, 0.6419, 0.4758, 0.3902, 0.2959, 0.3469, 0.2959, 0.3469, 0.2146, 0.3958, 0.2146, 0.1755, 0.4179, 0.1612, 0.4184, 0.1586, 0.3351, 0.1725, 0.3346, 0.7514, 0.3066, 0.7366, 0.3066, 0.7366, 0.2248, 0.7514, 0.2248, 0.1056, 0.6071, 0.09193, 0.6077, 0.08515, 0.4207, 0.09898, 0.4203, 0.09193, 0.6077, 0.04381, 0.6102, 0.03959, 0.4219, 0.08515, 0.4207, 0.2914, 0.6018, 0.2475, 0.6025, 0.2413, 0.4152, 0.2843, 0.4134, 0.7514, 0.4865, 0.7366, 0.4865, 0.7366, 0.3066, 0.7514, 0.3066, 0.1815, 0.6041, 0.1673, 0.6045, 0.1612, 0.4184, 0.1755, 0.4179, 0.7514, 0.2248, 0.7366, 0.2248, 0.7366, 0.1165, 0.7514, 0.1165, 0.289, 0.3275, 0.2371, 0.331, 0.2275, 0.2241, 0.2949, 0.2118, 0.08372, 0.3361, 0.03195, 0.3358, 0.01341, 0.217, 0.08728, 0.228, 0.7666, 0.3036, 0.7518, 0.3036, 0.7518, 0.222, 0.7666, 0.222, 0.6419, 0.2959, 0.6008, 0.2959, 0.5922, 0.2146, 0.6419, 0.2146, 0.09898, 0.4203, 0.08515, 0.4207, 0.08372, 0.3361, 0.09735, 0.3362, 0.08515, 0.4207, 0.03959, 0.4219, 0.03195, 0.3358, 0.08372, 0.3361, 0.2843, 0.4134, 0.2413, 0.4152, 0.2371, 0.331, 0.289, 0.3275, 0.08728, 0.228, 0.01341, 0.217, 0.008888, 0.08119, 0.1076, 0.1308, 0.1, 0.2295, 0.08728, 0.228, 0.1076, 0.1308, 0.1187, 0.1356, 0.6419, 0.1074, 0.5766, 0.1074, 0.5315, 0.0002053, 0.6419, 0.0002052, 0.1725, 0.3346, 0.1586, 0.3351, 0.1567, 0.2316, 0.1684, 0.2312, 0.3958, 0.2146, 0.3469, 0.2146, 0.3469, 0.1074, 0.4167, 0.1074, 0.7666, 0.222, 0.7518, 0.222, 0.7518, 0.1128, 0.7666, 0.1128, 0.6419, 0.2146, 0.5922, 0.2146, 0.5766, 0.1074, 0.6419, 0.1074, 0.09735, 0.3362, 0.08372, 0.3361, 0.08728, 0.228, 0.1, 0.2295, 0.1141, 0.1183, 0.1076, 0.1308, 0.008888, 0.08119, 0.01565, 0.06748, 0.1249, 0.1253, 0.1187, 0.1356, 0.1076, 0.1308, 0.1141, 0.1183, 0.1683, 0.07738, 0.158, 0.06539, 0.2668, 0.001445, 0.2745, 0.01456, 0.2949, 0.2118, 0.2275, 0.2241, 0.2051, 0.1287, 0.3076, 0.07487, 0.7514, 0.1165, 0.7366, 0.1165, 0.7366, 0.0002053, 0.7514, 0.0002052, 0.1684, 0.2312, 0.1567, 0.2316, 0.1543, 0.1581, 0.1615, 0.1545, 0.4167, 0.1074, 0.3469, 0.1074, 0.3469, 0.0002052, 0.4513, 0.0002053, 0.7666, 0.1128, 0.7518, 0.1128, 0.7518, 0.0002052, 0.7666, 0.0002052, 0.7362, 0.1165, 0.6912, 0.1165, 0.6912, 0.0002052, 0.7362, 0.0002062, 0.2051, 0.1287, 0.1981, 0.1154, 0.3001, 0.06055, 0.3076, 0.07487, 0.1615, 0.1545, 0.1543, 0.1581, 0.1468, 0.154, 0.1539, 0.146, 0.1586, 0.3351, 0.1437, 0.3355, 0.1422, 0.2316, 0.1567, 0.2316, 0.1567, 0.2316, 0.1422, 0.2316, 0.1468, 0.154, 0.1543, 0.1581, 0.1612, 0.4184, 0.1459, 0.4189, 0.1437, 0.3355, 0.1586, 0.3351, 0.7362, 0.2248, 0.6912, 0.2248, 0.6912, 0.1165, 0.7362, 0.1165, 0.7362, 0.4865, 0.6912, 0.4865, 0.6912, 0.3066, 0.7362, 0.3066, 0.1673, 0.6045, 0.1522, 0.605, 0.1459, 0.4189, 0.1612, 0.4184, 0.7362, 0.3066, 0.6912, 0.3066, 0.6912, 0.2248, 0.7362, 0.2248, 0.7362, 0.5792, 0.6912, 0.5792, 0.6912, 0.4865, 0.7362, 0.4865, 0.7362, 0.6851, 0.6912, 0.6851, 0.6912, 0.5792, 0.7362, 0.5792, 0.1712, 0.7892, 0.1598, 0.7898, 0.1557, 0.6968, 0.17, 0.6963, 0.17, 0.6963, 0.1557, 0.6968, 0.1522, 0.605, 0.1673, 0.6045, 0.7362, 0.7816, 0.6912, 0.7816, 0.6912, 0.6851, 0.7362, 0.6851, 0.1446, 0.864, 0.1386, 0.8543, 0.1658, 0.8373, 0.1722, 0.8445, 0.1841, 0.9074, 0.2116, 0.8737, 0.339, 0.9448, 0.3143, 0.9876, 0.173, 0.8326, 0.1658, 0.8373, 0.1598, 0.7898, 0.1712, 0.7892, 0.1747, 0.9181, 0.1841, 0.9074, 0.3143, 0.9876, 0.3068, 0.9998, 0.1348, 0.8706, 0.1282, 0.8593, 0.1386, 0.8543, 0.1446, 0.864, 0.7946, 0.7816, 0.7813, 0.7816, 0.7813, 0.6851, 0.7946, 0.6851, 0.7946, 0.6851, 0.7813, 0.6851, 0.7813, 0.5792, 0.7946, 0.5792, 0.7946, 0.5792, 0.7813, 0.5792, 0.7813, 0.4865, 0.7946, 0.4865, 0.7946, 0.3066, 0.7813, 0.3066, 0.7813, 0.2248, 0.7946, 0.2248, 0.7946, 0.4865, 0.7813, 0.4865, 0.7813, 0.3066, 0.7946, 0.3066, 0.7946, 0.2248, 0.7813, 0.2248, 0.7813, 0.1165, 0.7946, 0.1165, 0.7946, 0.1165, 0.7813, 0.1165, 0.7813, 0.0002052, 0.7946, 0.0002052, 0.1981, 0.1154, 0.1683, 0.07738, 0.2745, 0.01456, 0.3001, 0.06055, 0.1539, 0.146, 0.1468, 0.154, 0.1187, 0.1356, 0.1249, 0.1253, 0.1437, 0.3355, 0.09735, 0.3362, 0.1, 0.2295, 0.1422, 0.2316, 0.1422, 0.2316, 0.1, 0.2295, 0.1187, 0.1356, 0.1468, 0.154, 0.1459, 0.4189, 0.09898, 0.4203, 0.09735, 0.3362, 0.1437, 0.3355, 0.1522, 0.605, 0.1056, 0.6071, 0.09898, 0.4203, 0.1459, 0.4189, 0.1598, 0.7898, 0.1218, 0.796, 0.111, 0.6998, 0.1557, 0.6968, 0.1557, 0.6968, 0.111, 0.6998, 0.1056, 0.6071, 0.1522, 0.605, 0.1658, 0.8373, 0.1386, 0.8543, 0.1218, 0.796, 0.1598, 0.7898, 0.1981, 0.1154, 0.186, 0.1232, 0.1566, 0.08809, 0.1683, 0.07738, 0.1747, 0.9181, 0.1642, 0.9064, 0.1736, 0.8975, 0.1841, 0.9074, 0.1841, 0.9074, 0.1736, 0.8975, 0.2007, 0.8661, 0.2116, 0.8737, 0.2051, 0.1287, 0.1929, 0.1343, 0.186, 0.1232, 0.1981, 0.1154, 0.6908, 0.1128, 0.6423, 0.1128, 0.6423, 0.0002052, 0.6908, 0.0002052, 0.2275, 0.2241, 0.2136, 0.2262, 0.1929, 0.1343, 0.2051, 0.1287, 0.1683, 0.07738, 0.1566, 0.08809, 0.1463, 0.07847, 0.158, 0.06539, 0.158, 0.06539, 0.1463, 0.07847, 0.0432, 0.01511, 0.05232, 0.0002052, 0.6908, 0.222, 0.6423, 0.222, 0.6423, 0.1128, 0.6908, 0.1128, 0.2371, 0.331, 0.2221, 0.332, 0.2136, 0.2262, 0.2275, 0.2241, 0.6908, 0.3036, 0.6423, 0.3036, 0.6423, 0.222, 0.6908, 0.222, 0.2475, 0.6025, 0.2322, 0.6028, 0.226, 0.4159, 0.2413, 0.4152, 0.2413, 0.4152, 0.226, 0.4159, 0.2221, 0.332, 0.2371, 0.331, 0.6908, 0.5764, 0.6423, 0.5764, 0.6423, 0.4835, 0.6908, 0.4835, 0.2473, 0.697, 0.2325, 0.6964, 0.2322, 0.6028, 0.2475, 0.6025, 0.6908, 0.4835, 0.6423, 0.4835, 0.6423, 0.3036, 0.6908, 0.3036, 0.6908, 0.6841, 0.6423, 0.6841, 0.6423, 0.5764, 0.6908, 0.5764, 0.1348, 0.8706, 0.1642, 0.9064, 0.03353, 0.9867, 0.00699, 0.9423, 0.6908, 0.7764, 0.6423, 0.7764, 0.6423, 0.6841, 0.6908, 0.6841, 0.2116, 0.8737, 0.2007, 0.8661, 0.2072, 0.8559, 0.2188, 0.8615, 0.2387, 0.7977, 0.2252, 0.7951, 0.2325, 0.6964, 0.2473, 0.697, 0.2188, 0.8615, 0.2072, 0.8559, 0.2252, 0.7951, 0.2387, 0.7977, 0.7809, 0.7764, 0.767, 0.7764, 0.767, 0.6841, 0.7809, 0.6841, 0.1282, 0.8593, 0.1348, 0.8706, 0.00699, 0.9423, 0.0002052, 0.9301, 0.7809, 0.6841, 0.767, 0.6841, 0.767, 0.5764, 0.7809, 0.5764, 0.7809, 0.4835, 0.767, 0.4835, 0.767, 0.3036, 0.7809, 0.3036, 0.7809, 0.5764, 0.767, 0.5764, 0.767, 0.4835, 0.7809, 0.4835, 0.7809, 0.3036, 0.767, 0.3036, 0.767, 0.222, 0.7809, 0.222, 0.7809, 0.222, 0.767, 0.222, 0.767, 0.1128, 0.7809, 0.1128, 0.7809, 0.1128, 0.767, 0.1128, 0.767, 0.0002052, 0.7809, 0.0002052, 0.186, 0.1232, 0.1539, 0.146, 0.1249, 0.1253, 0.1566, 0.08809, 0.1642, 0.9064, 0.1348, 0.8706, 0.1446, 0.864, 0.1736, 0.8975, 0.1736, 0.8975, 0.1446, 0.864, 0.1722, 0.8445, 0.2007, 0.8661, 0.1929, 0.1343, 0.1615, 0.1545, 0.1539, 0.146, 0.186, 0.1232, 0.2136, 0.2262, 0.1684, 0.2312, 0.1615, 0.1545, 0.1929, 0.1343, 0.1566, 0.08809, 0.1249, 0.1253, 0.1141, 0.1183, 0.1463, 0.07847, 0.1463, 0.07847, 0.1141, 0.1183, 0.01565, 0.06748, 0.0432, 0.01511, 0.2221, 0.332, 0.1725, 0.3346, 0.1684, 0.2312, 0.2136, 0.2262, 0.2322, 0.6028, 0.1815, 0.6041, 0.1755, 0.4179, 0.226, 0.4159, 0.226, 0.4159, 0.1755, 0.4179, 0.1725, 0.3346, 0.2221, 0.332, 0.2325, 0.6964, 0.1833, 0.696, 0.1815, 0.6041, 0.2322, 0.6028, 0.2007, 0.8661, 0.1722, 0.8445, 0.1794, 0.8372, 0.2072, 0.8559, 0.2252, 0.7951, 0.1834, 0.7894, 0.1833, 0.696, 0.2325, 0.6964, 0.2072, 0.8559, 0.1794, 0.8372, 0.1834, 0.7894, 0.2252, 0.7951])
me_cube_003.materials.append(mat_material_003)
me_cube_003.use_remesh_preserve_volume = False
me_cube_003.use_remesh_preserve_attributes = False
me_cube_003.use_mirror_vertex_groups = False
me_cube_003.update()
me_sphere = bpy.data.meshes.new('Sphere')
me_sphere.from_pydata([(4.196e-08, 1.846, 8.888), (-0.5643, 1.846, 8.705), (-0.913, 1.846, 8.225), (-0.913, 1.846, 7.631), (4.196e-08, 1.846, 8.888), (-0.2821, 2.334, 8.705), (-0.4565, 2.637, 8.225), (-0.4565, 2.637, 7.631), (4.196e-08, 1.846, 8.888), (0.2821, 2.334, 8.705), (0.4565, 2.637, 8.225), (0.4565, 2.637, 7.631), (4.196e-08, 1.846, 8.888), (0.5643, 1.846, 8.705), (0.913, 1.846, 8.225), (0.913, 1.846, 7.631), (0.5643, 1.846, 7.151), (4.196e-08, 1.846, 8.888), (0.2821, 1.357, 8.705), (0.4565, 1.055, 8.225), (0.4565, 1.055, 7.631), (-0.2821, 1.357, 8.705), (4.196e-08, 1.846, 8.888), (-0.2821, 1.357, 8.705), (-0.4565, 1.055, 8.225), (-0.4565, 1.055, 7.631)], [], [(3, 2, 6, 7), (1, 0, 4, 5), (2, 1, 5, 6), (6, 5, 9, 10), (7, 6, 10, 11), (5, 4, 8, 9), (10, 9, 13, 14), (11, 10, 14, 15), (9, 8, 12, 13), (14, 13, 18, 19), (15, 14, 19, 20), (13, 12, 17, 18), (19, 18, 23, 24), (20, 19, 24, 25), (18, 17, 22, 23), (0, 21, 4), (16, 3, 7), (16, 7, 11), (4, 21, 8), (16, 11, 15), (8, 21, 12), (16, 15, 20), (12, 21, 17), (16, 20, 25), (17, 21, 22), (16, 25, 3), (24, 23, 1, 2), (22, 21, 0), (25, 24, 2, 3), (23, 22, 0, 1)])
_uv = me_sphere.uv_layers.new(name='UVMap')
_uv.uv.foreach_set('vector', [0.0, 0.0, 1.0, 0.0, 1.0, 1.0, 0.0, 1.0, 0.0, 0.0, 1.0, 0.0, 1.0, 1.0, 0.0, 1.0, 0.0, 0.0, 1.0, 0.0, 1.0, 1.0, 0.0, 1.0, 0.0, 0.0, 1.0, 0.0, 1.0, 1.0, 0.0, 1.0, 0.0, 0.0, 1.0, 0.0, 1.0, 1.0, 0.0, 1.0, 0.0, 0.0, 1.0, 0.0, 1.0, 1.0, 0.0, 1.0, 0.0, 0.0, 1.0, 0.0, 1.0, 1.0, 0.0, 1.0, 0.0, 0.0, 1.0, 0.0, 1.0, 1.0, 0.0, 1.0, 0.0, 0.0, 1.0, 0.0, 1.0, 1.0, 0.0, 1.0, 0.0, 0.0, 1.0, 0.0, 1.0, 1.0, 0.0, 1.0, 0.0, 0.0, 1.0, 0.0, 1.0, 1.0, 0.0, 1.0, 0.0, 0.0, 1.0, 0.0, 1.0, 1.0, 0.0, 1.0, 0.0, 0.0, 1.0, 0.0, 1.0, 1.0, 0.0, 1.0, 0.0, 0.0, 1.0, 0.0, 1.0, 1.0, 0.0, 1.0, 0.0, 0.0, 1.0, 0.0, 1.0, 1.0, 0.0, 1.0, 0.0, 0.0, 1.0, 0.0, 1.0, 1.0, 0.0, 0.0, 1.0, 0.0, 1.0, 1.0, 0.0, 0.0, 1.0, 0.0, 1.0, 1.0, 0.0, 0.0, 1.0, 0.0, 1.0, 1.0, 0.0, 0.0, 1.0, 0.0, 1.0, 1.0, 0.0, 0.0, 1.0, 0.0, 1.0, 1.0, 0.0, 0.0, 1.0, 0.0, 1.0, 1.0, 0.0, 0.0, 1.0, 0.0, 1.0, 1.0, 0.0, 0.0, 1.0, 0.0, 1.0, 1.0, 0.0, 0.0, 1.0, 0.0, 1.0, 1.0, 0.0, 0.0, 1.0, 0.0, 1.0, 1.0, 0.0, 0.0, 1.0, 0.0, 1.0, 1.0, 0.0, 1.0, 0.0, 0.0, 1.0, 0.0, 1.0, 1.0, 0.0, 0.0, 1.0, 0.0, 1.0, 1.0, 0.0, 1.0, 0.0, 0.0, 1.0, 0.0, 1.0, 1.0, 0.0, 1.0])
me_sphere.materials.append(mat_material_006)
me_sphere.use_remesh_preserve_volume = False
me_sphere.use_remesh_preserve_attributes = False
me_sphere.use_mirror_vertex_groups = False
me_sphere.update()
me_cube_002 = bpy.data.meshes.new('Cube.002')
me_cube_002.from_pydata([(-1.51, -0.5874, -0.6421), (-1.51, -0.5874, 1.358), (-1.51, 1.522, -0.6421), (-1.51, 1.522, 1.358), (0.4898, -0.5874, -0.6421), (0.4898, -0.5874, 1.358), (0.4898, 1.522, -0.6421), (0.4898, 1.522, 1.358), (-1.51, -2.815, -0.6421), (-1.51, -4.536, 1.358), (0.4898, -4.536, 1.358), (0.4898, -2.815, -0.6421), (4.599, 1.522, 1.358), (3.059, 1.522, -0.6421), (4.599, -0.5874, 1.358), (3.059, -0.5874, -0.6421), (-1.51, 1.522, -3.46), (-1.51, -0.5874, -3.46), (0.4898, 1.522, -3.46), (0.4898, -0.5874, -3.46), (-1.51, -2.146, -3.46), (0.4898, -2.146, -3.46), (2.198, -0.5874, -3.46), (2.198, 1.522, -3.46), (-1.51, 1.522, -5.961), (-1.51, -0.5874, -5.961), (0.4898, 1.522, -5.961), (0.4898, -0.5874, -5.961), (-1.51, -1.725, -5.961), (0.4898, -1.725, -5.961), (1.749, -0.5874, -5.961), (1.749, 1.522, -5.961), (-1.51, 1.522, -10.88), (-1.51, -0.5874, -10.88), (0.4898, 1.522, -10.88), (0.4898, -0.5874, -10.88), (-1.51, -1.71, -10.88), (0.4898, -1.71, -10.88), (1.675, -0.5874, -10.88), (1.675, 1.522, -10.88), (-1.51, 1.522, -13.11), (-1.51, -0.5874, -13.11), (0.4898, 1.522, -13.11), (0.4898, -0.5874, -13.11), (-1.51, -1.947, -13.11), (0.4898, -1.947, -13.11), (1.828, -0.5874, -13.11), (1.828, 1.522, -13.11), (-1.51, 1.522, -16.04), (-1.51, -0.5874, -16.04), (0.4898, 1.522, -16.04), (0.4898, -0.5874, -16.04), (-1.51, -2.371, -16.04), (0.4898, -2.371, -16.04), (2.398, -0.5874, -16.04), (2.398, 1.522, -16.04), (-1.51, 1.522, -18.97), (-1.51, -0.5874, -18.97), (0.4898, 1.522, -18.97), (0.4898, -0.5874, -18.97), (-1.51, -3.607, -18.97), (0.4898, -3.607, -18.97), (3.345, -0.5874, -18.97), (3.345, 1.522, -18.97), (-1.104, 1.522, 1.358), (-1.104, 1.522, -0.6421), (-1.104, -0.5874, 1.358), (-1.104, -4.536, 1.358), (-1.104, -2.815, -0.6421), (-1.104, 1.522, -3.46), (-1.104, -2.146, -3.46), (-1.104, 1.522, -5.961), (-1.104, -1.725, -5.961), (-1.104, 1.522, -10.88), (-1.104, -1.71, -10.88), (-1.104, 1.522, -13.11), (-1.104, -1.947, -13.11), (-1.104, 1.522, -16.04), (-1.104, -2.371, -16.04), (-1.104, 1.522, -18.97), (-1.104, -0.5874, -18.97), (-1.104, -3.607, -18.97), (0.126, 1.522, 1.358), (0.126, -2.815, -0.6421), (0.126, -2.146, -3.46), (0.126, -1.725, -5.961), (0.126, -1.71, -10.88), (0.126, -1.947, -13.11), (0.126, -2.371, -16.04), (0.126, -0.5874, -18.97), (0.126, -3.607, -18.97), (0.126, 1.522, -0.6421), (0.126, -0.5874, 1.358), (0.126, -4.536, 1.358), (0.126, 1.522, -3.46), (0.126, 1.522, -5.961), (0.126, 1.522, -10.88), (0.126, 1.522, -13.11), (0.126, 1.522, -16.04), (0.126, 1.522, -18.97), (-1.51, -0.1841, 1.358), (-1.51, -0.1841, -0.6421), (0.4898, -0.1841, 1.358), (4.599, -0.1841, 1.358), (3.059, -0.1841, -0.6421), (-1.51, -0.1841, -3.46), (2.198, -0.1841, -3.46), (-1.51, -0.1841, -5.961), (1.749, -0.1841, -5.961), (-1.51, -0.1841, -10.88), (1.675, -0.1841, -10.88), (-1.51, -0.1841, -13.11), (1.828, -0.1841, -13.11), (-1.51, -0.1841, -16.04), (2.398, -0.1841, -16.04), (-1.51, -0.1841, -18.97), (0.4898, -0.1841, -18.97), (3.345, -0.1841, -18.97), (-1.104, -0.1841, -18.97), (-1.104, -0.1841, 1.358), (0.126, -0.1841, 1.358), (0.126, -0.1841, -18.97), (-1.51, 1.143, 1.358), (3.059, 1.143, -0.6421), (2.198, 1.143, -3.46), (1.749, 1.143, -5.961), (1.675, 1.143, -10.88), (1.828, 1.143, -13.11), (2.398, 1.143, -16.04), (0.4898, 1.143, -18.97), (3.345, 1.143, -18.97), (-1.51, 1.143, -0.6421), (0.4898, 1.143, 1.358), (4.599, 1.143, 1.358), (-1.51, 1.143, -3.46), (-1.51, 1.143, -5.961), (-1.51, 1.143, -10.88), (-1.51, 1.143, -13.11), (-1.51, 1.143, -16.04), (-1.51, 1.143, -18.97), (-1.104, 1.143, -18.97), (-1.104, 1.143, 1.358), (0.126, 1.143, 1.358), (0.126, 1.143, -18.97), (-1.51, -0.5874, -0.6421), (-1.51, -0.5874, 1.358), (-1.51, 1.143, 1.358), (-1.51, 1.522, 1.358), (-1.51, 1.522, -0.6421), (-1.51, -0.1841, -0.6421), (0.126, 1.522, 1.358), (0.4898, 1.522, 1.358), (0.4898, 1.522, -0.6421), (-1.104, 1.522, -0.6421), (0.4898, -0.1841, 1.358), (0.4898, -0.5874, 1.358), (0.4898, -0.5874, -0.6421), (0.4898, -0.5874, -3.46), (-1.104, -0.5874, 1.358), (0.4898, -2.815, -0.6421), (0.4898, -2.146, -3.46), (-1.51, -2.815, -0.6421), (-1.51, -4.536, 1.358), (0.4898, -4.536, 1.358), (-1.104, -4.536, 1.358), (0.126, -2.815, -0.6421), (4.599, 1.522, 1.358), (3.059, 1.522, -0.6421), (4.599, -0.1841, 1.358), (4.599, -0.5874, 1.358), (3.059, -0.5874, -0.6421), (3.059, 1.143, -0.6421), (-1.51, -0.1841, -3.46), (-1.51, -0.5874, -3.46), (-1.104, 1.522, -3.46), (-1.51, 1.522, -3.46), (-1.51, 1.522, -5.961), (0.4898, 1.522, -3.46), (0.4898, 1.522, -5.961), (0.126, -2.146, -3.46), (-1.51, -2.146, -3.46), (2.198, 1.143, -3.46), (2.198, 1.522, -3.46), (2.198, -0.5874, -3.46), (-1.51, -0.1841, -5.961), (-1.51, -0.5874, -5.961), (-1.104, 1.522, -5.961), (1.675, -0.5874, -10.88), (1.749, -0.5874, -5.961), (0.4898, -0.5874, -5.961), (0.4898, -0.5874, -10.88), (0.126, -1.725, -5.961), (0.4898, -1.725, -5.961), (-1.51, -1.725, -5.961), (1.749, 1.143, -5.961), (1.749, 1.522, -5.961), (-1.51, -0.1841, -10.88), (-1.51, -0.5874, -10.88), (-1.104, 1.522, -10.88), (-1.51, 1.522, -10.88), (0.4898, -1.947, -13.11), (0.4898, -1.71, -10.88), (-1.51, -1.71, -10.88), (-1.51, -1.947, -13.11), (0.126, -1.71, -10.88), (1.675, 1.143, -10.88), (1.675, 1.522, -10.88), (0.4898, 1.522, -10.88), (-1.51, -0.1841, -13.11), (-1.51, -0.5874, -13.11), (-1.104, 1.522, -13.11), (-1.51, 1.522, -13.11), (0.4898, 1.522, -16.04), (0.4898, 1.522, -13.11), (1.828, 1.522, -13.11), (2.398, 1.522, -16.04), (0.126, -1.947, -13.11), (0.4898, -0.5874, -13.11), (1.828, 1.143, -13.11), (1.828, -0.5874, -13.11), (-1.51, -0.1841, -16.04), (-1.51, -0.5874, -16.04), (-1.104, 1.522, -16.04), (-1.51, 1.522, -16.04), (0.4898, -0.5874, -18.97), (0.4898, -0.5874, -16.04), (0.4898, -2.371, -16.04), (0.4898, -3.607, -18.97), (0.126, -2.371, -16.04), (-1.51, -2.371, -16.04), (2.398, 1.143, -16.04), (2.398, -0.5874, -16.04), (-1.51, -0.1841, -18.97), (-1.51, -0.5874, -18.97), (-1.104, 1.522, -18.97), (-1.51, 1.522, -18.97), (0.4898, 1.143, -18.97), (0.4898, 1.522, -18.97), (0.126, -0.5874, -18.97), (0.126, -3.607, -18.97), (-1.51, -3.607, -18.97), (3.345, 1.143, -18.97), (3.345, 1.522, -18.97), (3.345, -0.5874, -18.97), (-1.104, 1.522, 1.358), (0.126, 1.522, -0.6421), (0.126, -0.5874, 1.358), (0.126, -4.536, 1.358), (-1.104, -2.815, -0.6421), (0.126, 1.522, -3.46), (-1.104, -2.146, -3.46), (0.126, 1.522, -5.961), (-1.104, -1.725, -5.961), (0.126, 1.522, -10.88), (-1.104, -1.71, -10.88), (0.126, 1.522, -13.11), (-1.104, -1.947, -13.11), (0.126, 1.522, -16.04), (-1.104, -2.371, -16.04), (0.126, 1.522, -18.97), (-1.104, -0.5874, -18.97), (-1.104, -3.607, -18.97), (-1.104, -0.1841, -18.97), (-1.104, -0.1841, 1.358), (0.126, -0.1841, 1.358), (0.126, -0.1841, -18.97), (-1.51, -0.1841, 1.358), (-1.51, 1.143, -0.6421), (0.4898, 1.143, 1.358), (4.599, 1.143, 1.358), (3.059, -0.1841, -0.6421), (-1.51, 1.143, -3.46), (2.198, -0.1841, -3.46), (-1.51, 1.143, -5.961), (1.749, -0.1841, -5.961), (-1.51, 1.143, -10.88), (1.675, -0.1841, -10.88), (-1.51, 1.143, -13.11), (1.828, -0.1841, -13.11), (-1.51, 1.143, -16.04), (2.398, -0.1841, -16.04), (-1.51, 1.143, -18.97), (0.4898, -0.1841, -18.97), (3.345, -0.1841, -18.97), (-1.104, 1.143, -18.97), (-1.104, 1.143, 1.358), (0.126, 1.143, 1.358), (0.126, 1.143, -18.97)], [], [(122, 131, 2, 3), (82, 91, 6, 7), (131, 134, 16, 2), (66, 67, 9, 1), (15, 22, 19, 4), (141, 122, 3, 64), (67, 68, 8, 9), (4, 11, 10, 5), (1, 9, 8, 0), (4, 19, 21, 11), (103, 104, 15, 14), (102, 103, 14, 5), (6, 13, 12, 7), (5, 14, 15, 4), (20, 28, 25, 17), (18, 26, 31, 23), (94, 95, 26, 18), (104, 106, 22, 15), (8, 20, 17, 0), (91, 94, 18, 6), (68, 70, 20, 8), (6, 18, 23, 13), (27, 35, 37, 29), (108, 110, 38, 30), (30, 38, 35, 27), (70, 72, 28, 20), (134, 135, 24, 16), (22, 30, 27, 19), (106, 108, 30, 22), (19, 27, 29, 21), (38, 46, 43, 35), (136, 137, 40, 32), (74, 76, 44, 36), (95, 96, 34, 26), (26, 34, 39, 31), (28, 36, 33, 25), (72, 74, 36, 28), (135, 136, 32, 24), (76, 78, 52, 44), (44, 52, 49, 41), (42, 50, 55, 47), (110, 112, 46, 38), (35, 43, 45, 37), (96, 97, 42, 34), (34, 42, 47, 39), (36, 44, 41, 33), (50, 58, 63, 55), (98, 99, 58, 50), (51, 59, 61, 53), (137, 138, 48, 40), (46, 54, 51, 43), (112, 114, 54, 46), (43, 51, 53, 45), (97, 98, 50, 42), (129, 130, 63, 58), (143, 129, 58, 99), (89, 90, 61, 59), (52, 60, 57, 49), (78, 81, 60, 52), (138, 139, 56, 48), (54, 62, 59, 51), (114, 117, 62, 54), (88, 90, 81, 78), (57, 60, 81, 80), (139, 140, 79, 56), (40, 48, 77, 75), (48, 56, 79, 77), (32, 40, 75, 73), (87, 88, 78, 76), (85, 86, 74, 72), (24, 32, 73, 71), (86, 87, 76, 74), (84, 85, 72, 70), (83, 84, 70, 68), (2, 16, 69, 65), (16, 24, 71, 69), (93, 83, 68, 67), (142, 141, 64, 82), (92, 93, 67, 66), (3, 2, 65, 64), (5, 10, 93, 92), (132, 142, 82, 7), (10, 11, 83, 93), (11, 21, 84, 83), (21, 29, 85, 84), (37, 45, 87, 86), (29, 37, 86, 85), (45, 53, 88, 87), (53, 61, 90, 88), (80, 81, 90, 89), (140, 143, 99, 79), (75, 77, 98, 97), (77, 79, 99, 98), (73, 75, 97, 96), (71, 73, 96, 95), (65, 69, 94, 91), (69, 71, 95, 94), (64, 65, 91, 82), (80, 89, 121, 118), (5, 92, 120, 102), (92, 66, 119, 120), (57, 80, 118, 115), (128, 130, 117, 114), (49, 57, 115, 113), (89, 59, 116, 121), (59, 62, 117, 116), (127, 128, 114, 112), (41, 49, 113, 111), (126, 127, 112, 110), (25, 33, 109, 107), (33, 41, 111, 109), (124, 125, 108, 106), (17, 25, 107, 105), (125, 126, 110, 108), (123, 124, 106, 104), (132, 133, 103, 102), (133, 123, 104, 103), (66, 1, 100, 119), (0, 17, 105, 101), (1, 0, 101, 100), (12, 13, 123, 133), (7, 12, 133, 132), (13, 23, 124, 123), (31, 39, 126, 125), (23, 31, 125, 124), (39, 47, 127, 126), (47, 55, 128, 127), (55, 63, 130, 128), (118, 121, 143, 140), (102, 120, 142, 132), (120, 119, 141, 142), (115, 118, 140, 139), (113, 115, 139, 138), (121, 116, 129, 143), (116, 117, 130, 129), (111, 113, 138, 137), (107, 109, 136, 135), (109, 111, 137, 136), (105, 107, 135, 134), (119, 100, 122, 141), (101, 105, 134, 131), (100, 101, 131, 122), (146, 147, 148, 267), (150, 151, 152, 245), (267, 148, 175, 271), (158, 145, 162, 164), (170, 156, 157, 183), (285, 244, 147, 146), (164, 162, 161, 248), (156, 155, 163, 159), (145, 144, 161, 162), (156, 159, 160, 157), (168, 169, 170, 270), (154, 155, 169, 168), (152, 151, 166, 167), (155, 156, 170, 169), (180, 173, 185, 193), (177, 182, 195, 178), (249, 177, 178, 251), (270, 170, 183, 272), (161, 144, 173, 180), (245, 152, 177, 249), (248, 161, 180, 250), (152, 167, 182, 177), (189, 192, 201, 190), (274, 188, 187, 276), (188, 189, 190, 187), (250, 180, 193, 252), (271, 175, 176, 273), (183, 157, 189, 188), (272, 183, 188, 274), (157, 160, 192, 189), (187, 190, 217, 219), (275, 199, 211, 277), (254, 202, 203, 256), (251, 178, 207, 253), (178, 195, 206, 207), (193, 185, 197, 202), (252, 193, 202, 254), (273, 176, 199, 275), (256, 203, 229, 258), (203, 209, 221, 229), (213, 214, 215, 212), (276, 187, 219, 278), (190, 201, 200, 217), (253, 207, 213, 255), (207, 206, 214, 213), (202, 197, 209, 203), (212, 215, 242, 237), (257, 212, 237, 259), (225, 226, 227, 224), (277, 211, 223, 279), (219, 217, 225, 231), (278, 219, 231, 280), (217, 200, 226, 225), (255, 213, 212, 257), (236, 237, 242, 241), (287, 259, 237, 236), (238, 224, 227, 239), (229, 221, 233, 240), (258, 229, 240, 261), (279, 223, 235, 281), (231, 225, 224, 243), (280, 231, 243, 283), (228, 258, 261, 239), (233, 260, 261, 240), (281, 235, 234, 284), (211, 210, 222, 223), (223, 222, 234, 235), (199, 198, 210, 211), (216, 256, 258, 228), (191, 252, 254, 204), (176, 186, 198, 199), (204, 254, 256, 216), (179, 250, 252, 191), (165, 248, 250, 179), (148, 153, 174, 175), (175, 174, 186, 176), (247, 164, 248, 165), (286, 150, 244, 285), (246, 158, 164, 247), (147, 244, 153, 148), (155, 246, 247, 163), (268, 151, 150, 286), (163, 247, 165, 159), (159, 165, 179, 160), (160, 179, 191, 192), (201, 204, 216, 200), (192, 191, 204, 201), (200, 216, 228, 226), (226, 228, 239, 227), (260, 238, 239, 261), (284, 234, 259, 287), (210, 255, 257, 222), (222, 257, 259, 234), (198, 253, 255, 210), (186, 251, 253, 198), (153, 245, 249, 174), (174, 249, 251, 186), (244, 150, 245, 153), (260, 262, 265, 238), (155, 154, 264, 246), (246, 264, 263, 158), (233, 232, 262, 260), (230, 280, 283, 241), (221, 220, 232, 233), (238, 265, 282, 224), (224, 282, 283, 243), (218, 278, 280, 230), (209, 208, 220, 221), (205, 276, 278, 218), (185, 184, 196, 197), (197, 196, 208, 209), (181, 272, 274, 194), (173, 172, 184, 185), (194, 274, 276, 205), (171, 270, 272, 181), (268, 154, 168, 269), (269, 168, 270, 171), (158, 263, 266, 145), (144, 149, 172, 173), (145, 266, 149, 144), (166, 269, 171, 167), (151, 268, 269, 166), (167, 171, 181, 182), (195, 194, 205, 206), (182, 181, 194, 195), (206, 205, 218, 214), (214, 218, 230, 215), (215, 230, 241, 242), (262, 284, 287, 265), (154, 268, 286, 264), (264, 286, 285, 263), (232, 281, 284, 262), (220, 279, 281, 232), (265, 287, 236, 282), (282, 236, 241, 283), (208, 277, 279, 220), (184, 273, 275, 196), (196, 275, 277, 208), (172, 271, 273, 184), (263, 285, 146, 266), (149, 267, 271, 172), (266, 146, 267, 149)])
_uv = me_cube_002.uv_layers.new(name='UVMap')
_uv.uv.foreach_set('vector', [0.1794, 0.8372, 0.1834, 0.7894, 0.1712, 0.7892, 0.173, 0.8326, 0.1386, 0.8543, 0.1218, 0.796, 0.1101, 0.7984, 0.1282, 0.8593, 0.1834, 0.7894, 0.1833, 0.696, 0.17, 0.6963, 0.1712, 0.7892, 0.2116, 0.8737, 0.339, 0.9448, 0.3465, 0.9313, 0.2188, 0.8615, 0.4408, 0.6703, 0.4093, 0.5672, 0.3469, 0.5672, 0.3469, 0.6703, 0.1722, 0.8445, 0.1794, 0.8372, 0.173, 0.8326, 0.1658, 0.8373, 0.7514, 0.7816, 0.7514, 0.6851, 0.7366, 0.6851, 0.7366, 0.7816, 0.6419, 0.6703, 0.5604, 0.6703, 0.4975, 0.7434, 0.6419, 0.7434, 0.2188, 0.8615, 0.3465, 0.9313, 0.3205, 0.8215, 0.2387, 0.7977, 0.6419, 0.6703, 0.6419, 0.5672, 0.5849, 0.5672, 0.5604, 0.6703, 0.7666, 0.7764, 0.7666, 0.6841, 0.7518, 0.6841, 0.7518, 0.7764, 0.1642, 0.9064, 0.03353, 0.9867, 0.04156, 0.9998, 0.1747, 0.9181, 0.1101, 0.7984, 0.01926, 0.8273, 0.0002052, 0.9301, 0.1282, 0.8593, 0.3469, 0.7434, 0.4971, 0.7434, 0.4408, 0.6703, 0.3469, 0.6703, 0.3082, 0.7005, 0.2914, 0.6018, 0.2475, 0.6025, 0.2473, 0.697, 0.09787, 0.701, 0.09193, 0.6077, 0.04381, 0.6102, 0.03285, 0.7081, 0.111, 0.6998, 0.1056, 0.6071, 0.09193, 0.6077, 0.09787, 0.701, 0.7666, 0.6841, 0.7666, 0.5764, 0.7518, 0.5764, 0.7518, 0.6841, 0.3205, 0.8215, 0.3082, 0.7005, 0.2473, 0.697, 0.2387, 0.7977, 0.1218, 0.796, 0.111, 0.6998, 0.09787, 0.701, 0.1101, 0.7984, 0.7514, 0.6851, 0.7514, 0.5792, 0.7366, 0.5792, 0.7366, 0.6851, 0.1101, 0.7984, 0.09787, 0.701, 0.03285, 0.7081, 0.01926, 0.8273, 0.6419, 0.4758, 0.6419, 0.2959, 0.6008, 0.2959, 0.6003, 0.4758, 0.7666, 0.4835, 0.7666, 0.3036, 0.7518, 0.3036, 0.7518, 0.4835, 0.3929, 0.4758, 0.3902, 0.2959, 0.3469, 0.2959, 0.3469, 0.4758, 0.7514, 0.5792, 0.7514, 0.4865, 0.7366, 0.4865, 0.7366, 0.5792, 0.1833, 0.696, 0.1815, 0.6041, 0.1673, 0.6045, 0.17, 0.6963, 0.4093, 0.5672, 0.3929, 0.4758, 0.3469, 0.4758, 0.3469, 0.5672, 0.7666, 0.5764, 0.7666, 0.4835, 0.7518, 0.4835, 0.7518, 0.5764, 0.6419, 0.5672, 0.6419, 0.4758, 0.6003, 0.4758, 0.5849, 0.5672, 0.3902, 0.2959, 0.3958, 0.2146, 0.3469, 0.2146, 0.3469, 0.2959, 0.1755, 0.4179, 0.1725, 0.3346, 0.1586, 0.3351, 0.1612, 0.4184, 0.7514, 0.3066, 0.7514, 0.2248, 0.7366, 0.2248, 0.7366, 0.3066, 0.1056, 0.6071, 0.09898, 0.4203, 0.08515, 0.4207, 0.09193, 0.6077, 0.09193, 0.6077, 0.08515, 0.4207, 0.03959, 0.4219, 0.04381, 0.6102, 0.2914, 0.6018, 0.2843, 0.4134, 0.2413, 0.4152, 0.2475, 0.6025, 0.7514, 0.4865, 0.7514, 0.3066, 0.7366, 0.3066, 0.7366, 0.4865, 0.1815, 0.6041, 0.1755, 0.4179, 0.1612, 0.4184, 0.1673, 0.6045, 0.7514, 0.2248, 0.7514, 0.1165, 0.7366, 0.1165, 0.7366, 0.2248, 0.289, 0.3275, 0.2949, 0.2118, 0.2275, 0.2241, 0.2371, 0.331, 0.08372, 0.3361, 0.08728, 0.228, 0.01341, 0.217, 0.03195, 0.3358, 0.7666, 0.3036, 0.7666, 0.222, 0.7518, 0.222, 0.7518, 0.3036, 0.6419, 0.2959, 0.6419, 0.2146, 0.5922, 0.2146, 0.6008, 0.2959, 0.09898, 0.4203, 0.09735, 0.3362, 0.08372, 0.3361, 0.08515, 0.4207, 0.08515, 0.4207, 0.08372, 0.3361, 0.03195, 0.3358, 0.03959, 0.4219, 0.2843, 0.4134, 0.289, 0.3275, 0.2371, 0.331, 0.2413, 0.4152, 0.08728, 0.228, 0.1076, 0.1308, 0.008888, 0.08119, 0.01341, 0.217, 0.1, 0.2295, 0.1187, 0.1356, 0.1076, 0.1308, 0.08728, 0.228, 0.6419, 0.1074, 0.6419, 0.0002052, 0.5315, 0.0002053, 0.5766, 0.1074, 0.1725, 0.3346, 0.1684, 0.2312, 0.1567, 0.2316, 0.1586, 0.3351, 0.3958, 0.2146, 0.4167, 0.1074, 0.3469, 0.1074, 0.3469, 0.2146, 0.7666, 0.222, 0.7666, 0.1128, 0.7518, 0.1128, 0.7518, 0.222, 0.6419, 0.2146, 0.6419, 0.1074, 0.5766, 0.1074, 0.5922, 0.2146, 0.09735, 0.3362, 0.1, 0.2295, 0.08728, 0.228, 0.08372, 0.3361, 0.1141, 0.1183, 0.01565, 0.06748, 0.008888, 0.08119, 0.1076, 0.1308, 0.1249, 0.1253, 0.1141, 0.1183, 0.1076, 0.1308, 0.1187, 0.1356, 0.1683, 0.07738, 0.2745, 0.01456, 0.2668, 0.001445, 0.158, 0.06539, 0.2949, 0.2118, 0.3076, 0.07487, 0.2051, 0.1287, 0.2275, 0.2241, 0.7514, 0.1165, 0.7514, 0.0002052, 0.7366, 0.0002053, 0.7366, 0.1165, 0.1684, 0.2312, 0.1615, 0.1545, 0.1543, 0.1581, 0.1567, 0.2316, 0.4167, 0.1074, 0.4513, 0.0002053, 0.3469, 0.0002052, 0.3469, 0.1074, 0.7666, 0.1128, 0.7666, 0.0002052, 0.7518, 0.0002052, 0.7518, 0.1128, 0.7362, 0.1165, 0.7362, 0.0002062, 0.6912, 0.0002052, 0.6912, 0.1165, 0.2051, 0.1287, 0.3076, 0.07487, 0.3001, 0.06055, 0.1981, 0.1154, 0.1615, 0.1545, 0.1539, 0.146, 0.1468, 0.154, 0.1543, 0.1581, 0.1586, 0.3351, 0.1567, 0.2316, 0.1422, 0.2316, 0.1437, 0.3355, 0.1567, 0.2316, 0.1543, 0.1581, 0.1468, 0.154, 0.1422, 0.2316, 0.1612, 0.4184, 0.1586, 0.3351, 0.1437, 0.3355, 0.1459, 0.4189, 0.7362, 0.2248, 0.7362, 0.1165, 0.6912, 0.1165, 0.6912, 0.2248, 0.7362, 0.4865, 0.7362, 0.3066, 0.6912, 0.3066, 0.6912, 0.4865, 0.1673, 0.6045, 0.1612, 0.4184, 0.1459, 0.4189, 0.1522, 0.605, 0.7362, 0.3066, 0.7362, 0.2248, 0.6912, 0.2248, 0.6912, 0.3066, 0.7362, 0.5792, 0.7362, 0.4865, 0.6912, 0.4865, 0.6912, 0.5792, 0.7362, 0.6851, 0.7362, 0.5792, 0.6912, 0.5792, 0.6912, 0.6851, 0.1712, 0.7892, 0.17, 0.6963, 0.1557, 0.6968, 0.1598, 0.7898, 0.17, 0.6963, 0.1673, 0.6045, 0.1522, 0.605, 0.1557, 0.6968, 0.7362, 0.7816, 0.7362, 0.6851, 0.6912, 0.6851, 0.6912, 0.7816, 0.1446, 0.864, 0.1722, 0.8445, 0.1658, 0.8373, 0.1386, 0.8543, 0.1841, 0.9074, 0.3143, 0.9876, 0.339, 0.9448, 0.2116, 0.8737, 0.173, 0.8326, 0.1712, 0.7892, 0.1598, 0.7898, 0.1658, 0.8373, 0.1747, 0.9181, 0.3068, 0.9998, 0.3143, 0.9876, 0.1841, 0.9074, 0.1348, 0.8706, 0.1446, 0.864, 0.1386, 0.8543, 0.1282, 0.8593, 0.7946, 0.7816, 0.7946, 0.6851, 0.7813, 0.6851, 0.7813, 0.7816, 0.7946, 0.6851, 0.7946, 0.5792, 0.7813, 0.5792, 0.7813, 0.6851, 0.7946, 0.5792, 0.7946, 0.4865, 0.7813, 0.4865, 0.7813, 0.5792, 0.7946, 0.3066, 0.7946, 0.2248, 0.7813, 0.2248, 0.7813, 0.3066, 0.7946, 0.4865, 0.7946, 0.3066, 0.7813, 0.3066, 0.7813, 0.4865, 0.7946, 0.2248, 0.7946, 0.1165, 0.7813, 0.1165, 0.7813, 0.2248, 0.7946, 0.1165, 0.7946, 0.0002052, 0.7813, 0.0002052, 0.7813, 0.1165, 0.1981, 0.1154, 0.3001, 0.06055, 0.2745, 0.01456, 0.1683, 0.07738, 0.1539, 0.146, 0.1249, 0.1253, 0.1187, 0.1356, 0.1468, 0.154, 0.1437, 0.3355, 0.1422, 0.2316, 0.1, 0.2295, 0.09735, 0.3362, 0.1422, 0.2316, 0.1468, 0.154, 0.1187, 0.1356, 0.1, 0.2295, 0.1459, 0.4189, 0.1437, 0.3355, 0.09735, 0.3362, 0.09898, 0.4203, 0.1522, 0.605, 0.1459, 0.4189, 0.09898, 0.4203, 0.1056, 0.6071, 0.1598, 0.7898, 0.1557, 0.6968, 0.111, 0.6998, 0.1218, 0.796, 0.1557, 0.6968, 0.1522, 0.605, 0.1056, 0.6071, 0.111, 0.6998, 0.1658, 0.8373, 0.1598, 0.7898, 0.1218, 0.796, 0.1386, 0.8543, 0.1981, 0.1154, 0.1683, 0.07738, 0.1566, 0.08809, 0.186, 0.1232, 0.1747, 0.9181, 0.1841, 0.9074, 0.1736, 0.8975, 0.1642, 0.9064, 0.1841, 0.9074, 0.2116, 0.8737, 0.2007, 0.8661, 0.1736, 0.8975, 0.2051, 0.1287, 0.1981, 0.1154, 0.186, 0.1232, 0.1929, 0.1343, 0.6908, 0.1128, 0.6908, 0.0002052, 0.6423, 0.0002052, 0.6423, 0.1128, 0.2275, 0.2241, 0.2051, 0.1287, 0.1929, 0.1343, 0.2136, 0.2262, 0.1683, 0.07738, 0.158, 0.06539, 0.1463, 0.07847, 0.1566, 0.08809, 0.158, 0.06539, 0.05232, 0.0002052, 0.0432, 0.01511, 0.1463, 0.07847, 0.6908, 0.222, 0.6908, 0.1128, 0.6423, 0.1128, 0.6423, 0.222, 0.2371, 0.331, 0.2275, 0.2241, 0.2136, 0.2262, 0.2221, 0.332, 0.6908, 0.3036, 0.6908, 0.222, 0.6423, 0.222, 0.6423, 0.3036, 0.2475, 0.6025, 0.2413, 0.4152, 0.226, 0.4159, 0.2322, 0.6028, 0.2413, 0.4152, 0.2371, 0.331, 0.2221, 0.332, 0.226, 0.4159, 0.6908, 0.5764, 0.6908, 0.4835, 0.6423, 0.4835, 0.6423, 0.5764, 0.2473, 0.697, 0.2475, 0.6025, 0.2322, 0.6028, 0.2325, 0.6964, 0.6908, 0.4835, 0.6908, 0.3036, 0.6423, 0.3036, 0.6423, 0.4835, 0.6908, 0.6841, 0.6908, 0.5764, 0.6423, 0.5764, 0.6423, 0.6841, 0.1348, 0.8706, 0.00699, 0.9423, 0.03353, 0.9867, 0.1642, 0.9064, 0.6908, 0.7764, 0.6908, 0.6841, 0.6423, 0.6841, 0.6423, 0.7764, 0.2116, 0.8737, 0.2188, 0.8615, 0.2072, 0.8559, 0.2007, 0.8661, 0.2387, 0.7977, 0.2473, 0.697, 0.2325, 0.6964, 0.2252, 0.7951, 0.2188, 0.8615, 0.2387, 0.7977, 0.2252, 0.7951, 0.2072, 0.8559, 0.7809, 0.7764, 0.7809, 0.6841, 0.767, 0.6841, 0.767, 0.7764, 0.1282, 0.8593, 0.0002052, 0.9301, 0.00699, 0.9423, 0.1348, 0.8706, 0.7809, 0.6841, 0.7809, 0.5764, 0.767, 0.5764, 0.767, 0.6841, 0.7809, 0.4835, 0.7809, 0.3036, 0.767, 0.3036, 0.767, 0.4835, 0.7809, 0.5764, 0.7809, 0.4835, 0.767, 0.4835, 0.767, 0.5764, 0.7809, 0.3036, 0.7809, 0.222, 0.767, 0.222, 0.767, 0.3036, 0.7809, 0.222, 0.7809, 0.1128, 0.767, 0.1128, 0.767, 0.222, 0.7809, 0.1128, 0.7809, 0.0002052, 0.767, 0.0002052, 0.767, 0.1128, 0.186, 0.1232, 0.1566, 0.08809, 0.1249, 0.1253, 0.1539, 0.146, 0.1642, 0.9064, 0.1736, 0.8975, 0.1446, 0.864, 0.1348, 0.8706, 0.1736, 0.8975, 0.2007, 0.8661, 0.1722, 0.8445, 0.1446, 0.864, 0.1929, 0.1343, 0.186, 0.1232, 0.1539, 0.146, 0.1615, 0.1545, 0.2136, 0.2262, 0.1929, 0.1343, 0.1615, 0.1545, 0.1684, 0.2312, 0.1566, 0.08809, 0.1463, 0.07847, 0.1141, 0.1183, 0.1249, 0.1253, 0.1463, 0.07847, 0.0432, 0.01511, 0.01565, 0.06748, 0.1141, 0.1183, 0.2221, 0.332, 0.2136, 0.2262, 0.1684, 0.2312, 0.1725, 0.3346, 0.2322, 0.6028, 0.226, 0.4159, 0.1755, 0.4179, 0.1815, 0.6041, 0.226, 0.4159, 0.2221, 0.332, 0.1725, 0.3346, 0.1755, 0.4179, 0.2325, 0.6964, 0.2322, 0.6028, 0.1815, 0.6041, 0.1833, 0.696, 0.2007, 0.8661, 0.2072, 0.8559, 0.1794, 0.8372, 0.1722, 0.8445, 0.2252, 0.7951, 0.2325, 0.6964, 0.1833, 0.696, 0.1834, 0.7894, 0.2072, 0.8559, 0.2252, 0.7951, 0.1834, 0.7894, 0.1794, 0.8372, 0.1794, 0.8372, 0.173, 0.8326, 0.1712, 0.7892, 0.1834, 0.7894, 0.1386, 0.8543, 0.1282, 0.8593, 0.1101, 0.7984, 0.1218, 0.796, 0.1834, 0.7894, 0.1712, 0.7892, 0.17, 0.6963, 0.1833, 0.696, 0.2116, 0.8737, 0.2188, 0.8615, 0.3465, 0.9313, 0.339, 0.9448, 0.4408, 0.6703, 0.3469, 0.6703, 0.3469, 0.5672, 0.4093, 0.5672, 0.1722, 0.8445, 0.1658, 0.8373, 0.173, 0.8326, 0.1794, 0.8372, 0.7514, 0.7816, 0.7366, 0.7816, 0.7366, 0.6851, 0.7514, 0.6851, 0.6419, 0.6703, 0.6419, 0.7434, 0.4975, 0.7434, 0.5604, 0.6703, 0.2188, 0.8615, 0.2387, 0.7977, 0.3205, 0.8215, 0.3465, 0.9313, 0.6419, 0.6703, 0.5604, 0.6703, 0.5849, 0.5672, 0.6419, 0.5672, 0.7666, 0.7764, 0.7518, 0.7764, 0.7518, 0.6841, 0.7666, 0.6841, 0.1642, 0.9064, 0.1747, 0.9181, 0.04156, 0.9998, 0.03353, 0.9867, 0.1101, 0.7984, 0.1282, 0.8593, 0.0002052, 0.9301, 0.01926, 0.8273, 0.3469, 0.7434, 0.3469, 0.6703, 0.4408, 0.6703, 0.4971, 0.7434, 0.3082, 0.7005, 0.2473, 0.697, 0.2475, 0.6025, 0.2914, 0.6018, 0.09787, 0.701, 0.03285, 0.7081, 0.04381, 0.6102, 0.09193, 0.6077, 0.111, 0.6998, 0.09787, 0.701, 0.09193, 0.6077, 0.1056, 0.6071, 0.7666, 0.6841, 0.7518, 0.6841, 0.7518, 0.5764, 0.7666, 0.5764, 0.3205, 0.8215, 0.2387, 0.7977, 0.2473, 0.697, 0.3082, 0.7005, 0.1218, 0.796, 0.1101, 0.7984, 0.09787, 0.701, 0.111, 0.6998, 0.7514, 0.6851, 0.7366, 0.6851, 0.7366, 0.5792, 0.7514, 0.5792, 0.1101, 0.7984, 0.01926, 0.8273, 0.03285, 0.7081, 0.09787, 0.701, 0.6419, 0.4758, 0.6003, 0.4758, 0.6008, 0.2959, 0.6419, 0.2959, 0.7666, 0.4835, 0.7518, 0.4835, 0.7518, 0.3036, 0.7666, 0.3036, 0.3929, 0.4758, 0.3469, 0.4758, 0.3469, 0.2959, 0.3902, 0.2959, 0.7514, 0.5792, 0.7366, 0.5792, 0.7366, 0.4865, 0.7514, 0.4865, 0.1833, 0.696, 0.17, 0.6963, 0.1673, 0.6045, 0.1815, 0.6041, 0.4093, 0.5672, 0.3469, 0.5672, 0.3469, 0.4758, 0.3929, 0.4758, 0.7666, 0.5764, 0.7518, 0.5764, 0.7518, 0.4835, 0.7666, 0.4835, 0.6419, 0.5672, 0.5849, 0.5672, 0.6003, 0.4758, 0.6419, 0.4758, 0.3902, 0.2959, 0.3469, 0.2959, 0.3469, 0.2146, 0.3958, 0.2146, 0.1755, 0.4179, 0.1612, 0.4184, 0.1586, 0.3351, 0.1725, 0.3346, 0.7514, 0.3066, 0.7366, 0.3066, 0.7366, 0.2248, 0.7514, 0.2248, 0.1056, 0.6071, 0.09193, 0.6077, 0.08515, 0.4207, 0.09898, 0.4203, 0.09193, 0.6077, 0.04381, 0.6102, 0.03959, 0.4219, 0.08515, 0.4207, 0.2914, 0.6018, 0.2475, 0.6025, 0.2413, 0.4152, 0.2843, 0.4134, 0.7514, 0.4865, 0.7366, 0.4865, 0.7366, 0.3066, 0.7514, 0.3066, 0.1815, 0.6041, 0.1673, 0.6045, 0.1612, 0.4184, 0.1755, 0.4179, 0.7514, 0.2248, 0.7366, 0.2248, 0.7366, 0.1165, 0.7514, 0.1165, 0.289, 0.3275, 0.2371, 0.331, 0.2275, 0.2241, 0.2949, 0.2118, 0.08372, 0.3361, 0.03195, 0.3358, 0.01341, 0.217, 0.08728, 0.228, 0.7666, 0.3036, 0.7518, 0.3036, 0.7518, 0.222, 0.7666, 0.222, 0.6419, 0.2959, 0.6008, 0.2959, 0.5922, 0.2146, 0.6419, 0.2146, 0.09898, 0.4203, 0.08515, 0.4207, 0.08372, 0.3361, 0.09735, 0.3362, 0.08515, 0.4207, 0.03959, 0.4219, 0.03195, 0.3358, 0.08372, 0.3361, 0.2843, 0.4134, 0.2413, 0.4152, 0.2371, 0.331, 0.289, 0.3275, 0.08728, 0.228, 0.01341, 0.217, 0.008888, 0.08119, 0.1076, 0.1308, 0.1, 0.2295, 0.08728, 0.228, 0.1076, 0.1308, 0.1187, 0.1356, 0.6419, 0.1074, 0.5766, 0.1074, 0.5315, 0.0002053, 0.6419, 0.0002052, 0.1725, 0.3346, 0.1586, 0.3351, 0.1567, 0.2316, 0.1684, 0.2312, 0.3958, 0.2146, 0.3469, 0.2146, 0.3469, 0.1074, 0.4167, 0.1074, 0.7666, 0.222, 0.7518, 0.222, 0.7518, 0.1128, 0.7666, 0.1128, 0.6419, 0.2146, 0.5922, 0.2146, 0.5766, 0.1074, 0.6419, 0.1074, 0.09735, 0.3362, 0.08372, 0.3361, 0.08728, 0.228, 0.1, 0.2295, 0.1141, 0.1183, 0.1076, 0.1308, 0.008888, 0.08119, 0.01565, 0.06748, 0.1249, 0.1253, 0.1187, 0.1356, 0.1076, 0.1308, 0.1141, 0.1183, 0.1683, 0.07738, 0.158, 0.06539, 0.2668, 0.001445, 0.2745, 0.01456, 0.2949, 0.2118, 0.2275, 0.2241, 0.2051, 0.1287, 0.3076, 0.07487, 0.7514, 0.1165, 0.7366, 0.1165, 0.7366, 0.0002053, 0.7514, 0.0002052, 0.1684, 0.2312, 0.1567, 0.2316, 0.1543, 0.1581, 0.1615, 0.1545, 0.4167, 0.1074, 0.3469, 0.1074, 0.3469, 0.0002052, 0.4513, 0.0002053, 0.7666, 0.1128, 0.7518, 0.1128, 0.7518, 0.0002052, 0.7666, 0.0002052, 0.7362, 0.1165, 0.6912, 0.1165, 0.6912, 0.0002052, 0.7362, 0.0002062, 0.2051, 0.1287, 0.1981, 0.1154, 0.3001, 0.06055, 0.3076, 0.07487, 0.1615, 0.1545, 0.1543, 0.1581, 0.1468, 0.154, 0.1539, 0.146, 0.1586, 0.3351, 0.1437, 0.3355, 0.1422, 0.2316, 0.1567, 0.2316, 0.1567, 0.2316, 0.1422, 0.2316, 0.1468, 0.154, 0.1543, 0.1581, 0.1612, 0.4184, 0.1459, 0.4189, 0.1437, 0.3355, 0.1586, 0.3351, 0.7362, 0.2248, 0.6912, 0.2248, 0.6912, 0.1165, 0.7362, 0.1165, 0.7362, 0.4865, 0.6912, 0.4865, 0.6912, 0.3066, 0.7362, 0.3066, 0.1673, 0.6045, 0.1522, 0.605, 0.1459, 0.4189, 0.1612, 0.4184, 0.7362, 0.3066, 0.6912, 0.3066, 0.6912, 0.2248, 0.7362, 0.2248, 0.7362, 0.5792, 0.6912, 0.5792, 0.6912, 0.4865, 0.7362, 0.4865, 0.7362, 0.6851, 0.6912, 0.6851, 0.6912, 0.5792, 0.7362, 0.5792, 0.1712, 0.7892, 0.1598, 0.7898, 0.1557, 0.6968, 0.17, 0.6963, 0.17, 0.6963, 0.1557, 0.6968, 0.1522, 0.605, 0.1673, 0.6045, 0.7362, 0.7816, 0.6912, 0.7816, 0.6912, 0.6851, 0.7362, 0.6851, 0.1446, 0.864, 0.1386, 0.8543, 0.1658, 0.8373, 0.1722, 0.8445, 0.1841, 0.9074, 0.2116, 0.8737, 0.339, 0.9448, 0.3143, 0.9876, 0.173, 0.8326, 0.1658, 0.8373, 0.1598, 0.7898, 0.1712, 0.7892, 0.1747, 0.9181, 0.1841, 0.9074, 0.3143, 0.9876, 0.3068, 0.9998, 0.1348, 0.8706, 0.1282, 0.8593, 0.1386, 0.8543, 0.1446, 0.864, 0.7946, 0.7816, 0.7813, 0.7816, 0.7813, 0.6851, 0.7946, 0.6851, 0.7946, 0.6851, 0.7813, 0.6851, 0.7813, 0.5792, 0.7946, 0.5792, 0.7946, 0.5792, 0.7813, 0.5792, 0.7813, 0.4865, 0.7946, 0.4865, 0.7946, 0.3066, 0.7813, 0.3066, 0.7813, 0.2248, 0.7946, 0.2248, 0.7946, 0.4865, 0.7813, 0.4865, 0.7813, 0.3066, 0.7946, 0.3066, 0.7946, 0.2248, 0.7813, 0.2248, 0.7813, 0.1165, 0.7946, 0.1165, 0.7946, 0.1165, 0.7813, 0.1165, 0.7813, 0.0002052, 0.7946, 0.0002052, 0.1981, 0.1154, 0.1683, 0.07738, 0.2745, 0.01456, 0.3001, 0.06055, 0.1539, 0.146, 0.1468, 0.154, 0.1187, 0.1356, 0.1249, 0.1253, 0.1437, 0.3355, 0.09735, 0.3362, 0.1, 0.2295, 0.1422, 0.2316, 0.1422, 0.2316, 0.1, 0.2295, 0.1187, 0.1356, 0.1468, 0.154, 0.1459, 0.4189, 0.09898, 0.4203, 0.09735, 0.3362, 0.1437, 0.3355, 0.1522, 0.605, 0.1056, 0.6071, 0.09898, 0.4203, 0.1459, 0.4189, 0.1598, 0.7898, 0.1218, 0.796, 0.111, 0.6998, 0.1557, 0.6968, 0.1557, 0.6968, 0.111, 0.6998, 0.1056, 0.6071, 0.1522, 0.605, 0.1658, 0.8373, 0.1386, 0.8543, 0.1218, 0.796, 0.1598, 0.7898, 0.1981, 0.1154, 0.186, 0.1232, 0.1566, 0.08809, 0.1683, 0.07738, 0.1747, 0.9181, 0.1642, 0.9064, 0.1736, 0.8975, 0.1841, 0.9074, 0.1841, 0.9074, 0.1736, 0.8975, 0.2007, 0.8661, 0.2116, 0.8737, 0.2051, 0.1287, 0.1929, 0.1343, 0.186, 0.1232, 0.1981, 0.1154, 0.6908, 0.1128, 0.6423, 0.1128, 0.6423, 0.0002052, 0.6908, 0.0002052, 0.2275, 0.2241, 0.2136, 0.2262, 0.1929, 0.1343, 0.2051, 0.1287, 0.1683, 0.07738, 0.1566, 0.08809, 0.1463, 0.07847, 0.158, 0.06539, 0.158, 0.06539, 0.1463, 0.07847, 0.0432, 0.01511, 0.05232, 0.0002052, 0.6908, 0.222, 0.6423, 0.222, 0.6423, 0.1128, 0.6908, 0.1128, 0.2371, 0.331, 0.2221, 0.332, 0.2136, 0.2262, 0.2275, 0.2241, 0.6908, 0.3036, 0.6423, 0.3036, 0.6423, 0.222, 0.6908, 0.222, 0.2475, 0.6025, 0.2322, 0.6028, 0.226, 0.4159, 0.2413, 0.4152, 0.2413, 0.4152, 0.226, 0.4159, 0.2221, 0.332, 0.2371, 0.331, 0.6908, 0.5764, 0.6423, 0.5764, 0.6423, 0.4835, 0.6908, 0.4835, 0.2473, 0.697, 0.2325, 0.6964, 0.2322, 0.6028, 0.2475, 0.6025, 0.6908, 0.4835, 0.6423, 0.4835, 0.6423, 0.3036, 0.6908, 0.3036, 0.6908, 0.6841, 0.6423, 0.6841, 0.6423, 0.5764, 0.6908, 0.5764, 0.1348, 0.8706, 0.1642, 0.9064, 0.03353, 0.9867, 0.00699, 0.9423, 0.6908, 0.7764, 0.6423, 0.7764, 0.6423, 0.6841, 0.6908, 0.6841, 0.2116, 0.8737, 0.2007, 0.8661, 0.2072, 0.8559, 0.2188, 0.8615, 0.2387, 0.7977, 0.2252, 0.7951, 0.2325, 0.6964, 0.2473, 0.697, 0.2188, 0.8615, 0.2072, 0.8559, 0.2252, 0.7951, 0.2387, 0.7977, 0.7809, 0.7764, 0.767, 0.7764, 0.767, 0.6841, 0.7809, 0.6841, 0.1282, 0.8593, 0.1348, 0.8706, 0.00699, 0.9423, 0.0002052, 0.9301, 0.7809, 0.6841, 0.767, 0.6841, 0.767, 0.5764, 0.7809, 0.5764, 0.7809, 0.4835, 0.767, 0.4835, 0.767, 0.3036, 0.7809, 0.3036, 0.7809, 0.5764, 0.767, 0.5764, 0.767, 0.4835, 0.7809, 0.4835, 0.7809, 0.3036, 0.767, 0.3036, 0.767, 0.222, 0.7809, 0.222, 0.7809, 0.222, 0.767, 0.222, 0.767, 0.1128, 0.7809, 0.1128, 0.7809, 0.1128, 0.767, 0.1128, 0.767, 0.0002052, 0.7809, 0.0002052, 0.186, 0.1232, 0.1539, 0.146, 0.1249, 0.1253, 0.1566, 0.08809, 0.1642, 0.9064, 0.1348, 0.8706, 0.1446, 0.864, 0.1736, 0.8975, 0.1736, 0.8975, 0.1446, 0.864, 0.1722, 0.8445, 0.2007, 0.8661, 0.1929, 0.1343, 0.1615, 0.1545, 0.1539, 0.146, 0.186, 0.1232, 0.2136, 0.2262, 0.1684, 0.2312, 0.1615, 0.1545, 0.1929, 0.1343, 0.1566, 0.08809, 0.1249, 0.1253, 0.1141, 0.1183, 0.1463, 0.07847, 0.1463, 0.07847, 0.1141, 0.1183, 0.01565, 0.06748, 0.0432, 0.01511, 0.2221, 0.332, 0.1725, 0.3346, 0.1684, 0.2312, 0.2136, 0.2262, 0.2322, 0.6028, 0.1815, 0.6041, 0.1755, 0.4179, 0.226, 0.4159, 0.226, 0.4159, 0.1755, 0.4179, 0.1725, 0.3346, 0.2221, 0.332, 0.2325, 0.6964, 0.1833, 0.696, 0.1815, 0.6041, 0.2322, 0.6028, 0.2007, 0.8661, 0.1722, 0.8445, 0.1794, 0.8372, 0.2072, 0.8559, 0.2252, 0.7951, 0.1834, 0.7894, 0.1833, 0.696, 0.2325, 0.6964, 0.2072, 0.8559, 0.1794, 0.8372, 0.1834, 0.7894, 0.2252, 0.7951])
me_cube_002.materials.append(mat_material_003)
me_cube_002.use_remesh_preserve_volume = False
me_cube_002.use_remesh_preserve_attributes = False
me_cube_002.use_mirror_vertex_groups = False
me_cube_002.update()
me_cube_001 = bpy.data.meshes.new('Cube.001')
me_cube_001.from_pydata([(-2.183, -2.186, -1.271), (-2.183, -2.186, -0.7595), (-2.183, 2.177, -1.271), (-2.183, 2.177, -0.7595), (2.18, -2.186, -1.271), (2.18, -2.186, -0.7595), (2.18, 2.177, -1.271), (2.18, 2.177, -0.7595), (1.893, 2.177, -0.7595), (1.893, 2.177, -1.271), (1.893, -2.186, -0.7595), (1.893, -2.186, -1.271), (-1.882, 2.177, -1.271), (-1.882, -2.186, -0.7595), (-1.882, 2.177, -0.7595), (-1.882, -2.186, -1.271), (-2.183, 1.875, -0.7595), (-2.183, 1.875, -1.271), (2.18, 1.875, -0.7595), (2.18, 1.875, -1.271), (1.893, 1.875, -0.7595), (1.893, 1.875, -1.271), (-1.882, 1.875, -1.271), (-1.882, 1.875, -0.7595), (-2.183, -1.849, -1.271), (2.18, -1.849, -0.7595), (1.893, -1.849, -0.7595), (1.893, -1.849, -1.271), (-1.882, -1.849, -1.271), (-1.882, -1.849, -0.7595), (-2.183, -1.849, -0.7595), (2.18, -1.849, -1.271), (-2.183, 1.875, -0.2802), (-2.183, 2.177, -0.2802), (1.893, 2.177, -0.2802), (2.18, 2.177, -0.2802), (2.18, -1.849, -0.2802), (2.18, -2.186, -0.2802), (-1.882, -2.186, -0.2802), (-2.183, -2.186, -0.2802), (-1.882, 2.177, -0.2802), (1.893, -2.186, -0.2802), (1.893, -1.849, -0.2802), (-1.882, -1.849, -0.2802), (-2.183, -1.849, -0.2802), (2.18, 1.875, -0.2802), (1.893, 1.875, -0.2802), (-1.882, 1.875, -0.2802)], [], [(16, 3, 2, 17), (8, 7, 6, 9), (25, 5, 4, 31), (13, 1, 0, 15), (21, 9, 6, 19), (25, 18, 45, 36), (18, 7, 35, 45), (22, 12, 9, 21), (5, 10, 11, 4), (14, 8, 9, 12), (3, 14, 12, 2), (17, 2, 12, 22), (14, 3, 33, 40), (10, 13, 15, 11), (26, 20, 23, 29), (24, 17, 22, 28), (28, 22, 21, 27), (5, 25, 36, 37), (10, 5, 37, 41), (27, 21, 19, 31), (7, 18, 19, 6), (30, 16, 17, 24), (1, 30, 24, 0), (11, 27, 31, 4), (23, 20, 46, 47), (13, 10, 41, 38), (15, 28, 27, 11), (0, 24, 28, 15), (26, 29, 43, 42), (18, 25, 31, 19), (47, 40, 33, 32), (45, 35, 34, 46), (46, 34, 40, 47), (36, 45, 46, 42), (43, 47, 32, 44), (38, 43, 44, 39), (37, 36, 42, 41), (41, 42, 43, 38), (3, 16, 32, 33), (20, 26, 42, 46), (1, 13, 38, 39), (7, 8, 34, 35), (29, 23, 47, 43), (8, 14, 40, 34), (30, 1, 39, 44), (16, 30, 44, 32)])
_uv = me_cube_001.uv_layers.new(name='UVMap')
_uv.uv.foreach_set('vector', [0.03766, 0.6147, 0.03382, 0.5982, 0.05573, 0.5951, 0.06137, 0.6047, 0.1647, 0.4314, 0.1808, 0.4276, 0.1841, 0.4491, 0.1748, 0.4558, 0.3466, 0.5595, 0.3511, 0.578, 0.3292, 0.5808, 0.3229, 0.5701, 0.221, 0.744, 0.2043, 0.7482, 0.2008, 0.7269, 0.2105, 0.7199, 0.1849, 0.4649, 0.1748, 0.4558, 0.1841, 0.4491, 0.1934, 0.4552, 0.3466, 0.5595, 0.2004, 0.4286, 0.2047, 0.3934, 0.3773, 0.5481, 0.2004, 0.4286, 0.1808, 0.4276, 0.1775, 0.3934, 0.2047, 0.3934, 0.07127, 0.5947, 0.06072, 0.5857, 0.1748, 0.4558, 0.1849, 0.4649, 0.3511, 0.578, 0.3501, 0.5962, 0.3245, 0.5897, 0.3292, 0.5808, 0.03481, 0.579, 0.1647, 0.4314, 0.1748, 0.4558, 0.06072, 0.5857, 0.03382, 0.5982, 0.03481, 0.579, 0.06072, 0.5857, 0.05573, 0.5951, 0.06137, 0.6047, 0.05573, 0.5951, 0.06072, 0.5857, 0.07127, 0.5947, 0.03481, 0.579, 0.03382, 0.5982, 0.0001097, 0.6011, 0.0003278, 0.5745, 0.3501, 0.5962, 0.221, 0.744, 0.2105, 0.7199, 0.3245, 0.5897, 0.8227, 0.0001097, 0.8227, 0.2484, 0.5711, 0.2484, 0.5711, 0.0001097, 0.1905, 0.7201, 0.06137, 0.6047, 0.07127, 0.5947, 0.1993, 0.7099, 0.1993, 0.7099, 0.07127, 0.5947, 0.1849, 0.4649, 0.3131, 0.5796, 0.3511, 0.578, 0.3466, 0.5595, 0.3773, 0.5481, 0.3848, 0.5754, 0.3501, 0.5962, 0.3511, 0.578, 0.3848, 0.5754, 0.3845, 0.6005, 0.3131, 0.5796, 0.1849, 0.4649, 0.1934, 0.4552, 0.3229, 0.5701, 0.1808, 0.4276, 0.2004, 0.4286, 0.1934, 0.4552, 0.1841, 0.4491, 0.1827, 0.7468, 0.03766, 0.6147, 0.06137, 0.6047, 0.1905, 0.7201, 0.2043, 0.7482, 0.1827, 0.7468, 0.1905, 0.7201, 0.2008, 0.7269, 0.3245, 0.5897, 0.3131, 0.5796, 0.3229, 0.5701, 0.3292, 0.5808, 0.823, 0.5, 0.823, 0.2484, 0.8549, 0.2484, 0.8549, 0.5, 0.221, 0.744, 0.3501, 0.5962, 0.3845, 0.6005, 0.2322, 0.775, 0.2105, 0.7199, 0.1993, 0.7099, 0.3131, 0.5796, 0.3245, 0.5897, 0.2008, 0.7269, 0.1905, 0.7201, 0.1993, 0.7099, 0.2105, 0.7199, 0.823, 0.9999, 0.823, 0.7482, 0.8549, 0.7482, 0.8549, 0.9999, 0.2004, 0.4286, 0.3466, 0.5595, 0.3229, 0.5701, 0.1934, 0.4552, 0.2047, 0.02727, 0.1775, 0.02727, 0.1775, 0.0001097, 0.2047, 0.0001097, 0.2047, 0.3934, 0.1775, 0.3934, 0.1775, 0.3676, 0.2047, 0.3676, 0.2047, 0.3676, 0.1775, 0.3676, 0.1775, 0.02727, 0.2047, 0.02727, 0.5404, 0.3934, 0.2047, 0.3934, 0.2047, 0.3676, 0.5404, 0.3676, 0.5404, 0.02727, 0.2047, 0.02727, 0.2047, 0.0001097, 0.5404, 0.0001097, 0.5709, 0.02727, 0.5404, 0.02727, 0.5404, 0.0001097, 0.5709, 0.0001097, 0.5709, 0.3934, 0.5404, 0.3934, 0.5404, 0.3676, 0.5709, 0.3676, 0.5709, 0.3676, 0.5404, 0.3676, 0.5404, 0.02727, 0.5709, 0.02727, 0.03382, 0.5982, 0.03766, 0.6147, 0.006589, 0.6255, 0.0001097, 0.6011, 0.823, 0.2484, 0.823, 0.0001097, 0.8549, 0.0001098, 0.8549, 0.2484, 0.2043, 0.7482, 0.221, 0.744, 0.2322, 0.775, 0.2078, 0.782, 0.1808, 0.4276, 0.1647, 0.4314, 0.154, 0.3998, 0.1775, 0.3934, 0.823, 0.7482, 0.823, 0.5, 0.8549, 0.5, 0.8549, 0.7482, 0.1647, 0.4314, 0.03481, 0.579, 0.0003278, 0.5745, 0.154, 0.3998, 0.1827, 0.7468, 0.2043, 0.7482, 0.2078, 0.782, 0.1775, 0.7816, 0.03766, 0.6147, 0.1827, 0.7468, 0.1775, 0.7816, 0.006589, 0.6255])
me_cube_001.use_remesh_preserve_volume = False
me_cube_001.use_remesh_preserve_attributes = False
me_cube_001.use_mirror_vertex_groups = False
me_cube_001.update()
me_cube = bpy.data.meshes.new('Cube')
me_cube.from_pydata([(1.0, 1.0, -1.0), (1.0, -1.0, -1.0), (-1.0, -1.0, -1.0), (-1.0, 1.0, -1.0), (1.0, 1.0, 1.0), (1.0, -1.0, 1.0), (-1.0, -1.0, 1.0), (-1.0, 1.0, 1.0), (0.9161, 0.458, -0.9161), (0.9161, -5.627e-08, -0.9161), (0.9161, -0.458, -0.9161), (-0.9161, -0.458, -0.9161), (-0.9161, 2.714e-07, -0.9161), (-0.9161, 0.458, -0.9161), (0.9161, 0.458, 1.011), (0.9161, -4.931e-07, 1.011), (0.9161, -0.458, 1.011), (-0.9161, -0.458, 1.011), (-0.9161, 1.894e-07, 1.011), (-0.9161, 0.458, 1.011), (0.479, 0.958, -0.958), (1.698e-07, 0.958, -0.958), (-0.479, 0.958, -0.958), (0.479, -0.958, -0.958), (-5.856e-08, -0.958, -0.958), (-0.479, -0.958, -0.958), (0.479, 0.958, 1.053), (2.269e-07, 0.958, 1.053), (-0.479, 0.958, 1.053), (0.479, -0.958, 1.053), (-5.154e-07, -0.958, 1.053), (-0.479, -0.958, 1.053), (-0.6325, 0.7525, 1.003), (0.1043, 0.7408, 1.0), (0.802, 0.7408, 1.0), (-0.7611, -0.02882, 0.9968), (0.6978, -3.502e-07, 1.0), (-0.7068, -0.6779, 1.0), (-2.682e-07, -0.6779, 1.0), (0.6978, -0.6779, 1.0), (0.5, 0.5, -1.0), (1.192e-07, 0.5, -1.0), (-0.5, 0.5, -1.0), (0.5, 2.98e-08, -1.0), (2.98e-08, 1.192e-07, -1.0), (-0.5, 2.086e-07, -1.0), (0.5, -0.5, -1.0), (0.0, -0.5, -1.0), (-0.5, -0.5, -1.0), (-0.6146, 0.7696, -0.5761), (0.1043, 0.7408, -0.5793), (0.802, 0.7408, -0.5793), (-0.7432, -0.01167, -0.5823), (-1.192e-07, -1.639e-07, -0.5793), (0.6978, -3.502e-07, -0.5793), (-0.7068, -0.6779, -0.5793), (-2.682e-07, -0.6779, -0.5793), (0.6978, -0.6779, -0.5793)], [], [(48, 25, 2, 11), (37, 17, 6, 31), (10, 16, 5, 1), (25, 31, 6, 2), (13, 19, 7, 3), (28, 22, 3, 7), (2, 6, 17, 11), (11, 17, 18, 12), (12, 18, 19, 13), (0, 4, 14, 8), (8, 14, 15, 9), (9, 15, 16, 10), (28, 7, 19, 32), (32, 19, 18, 35), (35, 18, 17, 37), (22, 42, 13, 3), (42, 45, 12, 13), (45, 48, 11, 12), (9, 10, 46, 43), (43, 46, 47, 44), (44, 47, 48, 45), (8, 9, 43, 40), (40, 43, 44, 41), (41, 44, 45, 42), (0, 8, 40, 20), (20, 40, 41, 21), (21, 41, 42, 22), (15, 36, 39, 16), (38, 39, 57, 56), (36, 34, 51, 54), (14, 34, 36, 15), (32, 35, 52, 49), (33, 32, 49, 50), (4, 26, 34, 14), (26, 27, 33, 34), (27, 28, 32, 33), (4, 0, 20, 26), (26, 20, 21, 27), (27, 21, 22, 28), (1, 5, 29, 23), (23, 29, 30, 24), (24, 30, 31, 25), (16, 39, 29, 5), (39, 38, 30, 29), (38, 37, 31, 30), (10, 1, 23, 46), (46, 23, 24, 47), (47, 24, 25, 48), (54, 53, 56, 57), (53, 52, 55, 56), (51, 50, 53, 54), (50, 49, 52, 53), (34, 33, 50, 51), (35, 37, 55, 52), (37, 38, 56, 55), (39, 36, 54, 57)])
_uv = me_cube.uv_layers.new(name='UVMap')
_uv.uv.foreach_set('vector', [0.5877, 0.07158, 0.5228, 0.07414, 0.5155, 0.0002524, 0.5932, 0.0116, 0.274, 0.9037, 0.2447, 0.9351, 0.2321, 0.8587, 0.3061, 0.8635, 0.5999, 0.3025, 0.5999, 0.5746, 0.5225, 0.573, 0.5225, 0.2906, 0.3059, 0.006184, 0.3059, 0.2901, 0.2321, 0.2826, 0.2321, 0.000247, 0.244, 0.7808, 0.5161, 0.7808, 0.5145, 0.8582, 0.2321, 0.8582, 0.2321, 0.4997, 0.5161, 0.4997, 0.522, 0.5735, 0.2396, 0.5735, 0.2321, 0.574, 0.5145, 0.574, 0.5161, 0.6514, 0.244, 0.6514, 0.244, 0.6514, 0.5161, 0.6514, 0.5161, 0.7161, 0.244, 0.7161, 0.244, 0.7161, 0.5161, 0.7161, 0.5161, 0.7808, 0.244, 0.7808, 0.8067, 0.2906, 0.8067, 0.573, 0.7293, 0.5746, 0.7293, 0.3025, 0.7293, 0.3025, 0.7293, 0.5746, 0.6646, 0.5746, 0.6646, 0.3025, 0.6646, 0.3025, 0.6646, 0.5746, 0.5999, 0.5746, 0.5999, 0.3025, 0.5965, 0.9206, 0.5225, 0.925, 0.5353, 0.8486, 0.5748, 0.8907, 0.5748, 0.8907, 0.5353, 0.8486, 0.5362, 0.784, 0.5582, 0.7802, 0.2674, 0.9954, 0.2454, 0.9998, 0.2447, 0.9351, 0.274, 0.9037, 0.7934, 0.07411, 0.7285, 0.07159, 0.723, 0.01161, 0.8007, 0.000247, 0.7285, 0.07159, 0.6581, 0.07145, 0.6581, 0.01147, 0.723, 0.01161, 0.6581, 0.07145, 0.5877, 0.07158, 0.5932, 0.0116, 0.6581, 0.01147, 0.6581, 0.2725, 0.5933, 0.2723, 0.5878, 0.2124, 0.6581, 0.2125, 0.6581, 0.2125, 0.5878, 0.2124, 0.5876, 0.142, 0.6581, 0.142, 0.6581, 0.142, 0.5876, 0.142, 0.5877, 0.07158, 0.6581, 0.07145, 0.7231, 0.2724, 0.6581, 0.2725, 0.6581, 0.2125, 0.7286, 0.2124, 0.7286, 0.2124, 0.6581, 0.2125, 0.6581, 0.142, 0.7287, 0.142, 0.7287, 0.142, 0.6581, 0.142, 0.6581, 0.07145, 0.7285, 0.07159, 0.8008, 0.2837, 0.7231, 0.2724, 0.7286, 0.2124, 0.7935, 0.2098, 0.7935, 0.2098, 0.7286, 0.2124, 0.7287, 0.142, 0.7936, 0.1419, 0.7936, 0.1419, 0.7287, 0.142, 0.7285, 0.07159, 0.7934, 0.07411, 0.5021, 0.9998, 0.4712, 0.9994, 0.4723, 0.9037, 0.5028, 0.9351, 0.2261, 0.3038, 0.2271, 0.4023, 0.00416, 0.4045, 0.00317, 0.306, 0.2281, 0.498, 0.2291, 0.6036, 0.006183, 0.6059, 0.005122, 0.5002, 0.7929, 0.8487, 0.7774, 0.8888, 0.7611, 0.7845, 0.7919, 0.784, 0.2232, 0.0002471, 0.2238, 0.112, 0.0007836, 0.112, 0.000247, 0.000247, 0.2301, 0.7021, 0.2316, 0.8062, 0.008642, 0.8059, 0.007174, 0.7044, 0.8058, 0.925, 0.7318, 0.9204, 0.7774, 0.8888, 0.7929, 0.8487, 0.7318, 0.9204, 0.6642, 0.9205, 0.6788, 0.8889, 0.7774, 0.8888, 0.6642, 0.9205, 0.5965, 0.9206, 0.5748, 0.8907, 0.6788, 0.8889, 0.2396, 0.2906, 0.522, 0.2906, 0.5161, 0.3644, 0.2321, 0.3644, 0.2321, 0.3644, 0.5161, 0.3644, 0.5161, 0.4321, 0.2321, 0.4321, 0.2321, 0.4321, 0.5161, 0.4321, 0.5161, 0.4997, 0.2321, 0.4997, 0.515, 0.0002627, 0.515, 0.2826, 0.4412, 0.2901, 0.4412, 0.006192, 0.4412, 0.006192, 0.4412, 0.2901, 0.3735, 0.2901, 0.3736, 0.006188, 0.3736, 0.006188, 0.3735, 0.2901, 0.3059, 0.2901, 0.3059, 0.006184, 0.5028, 0.9351, 0.4723, 0.9037, 0.4414, 0.8635, 0.5154, 0.8587, 0.4723, 0.9037, 0.3738, 0.9037, 0.3738, 0.8635, 0.4414, 0.8635, 0.3738, 0.9037, 0.274, 0.9037, 0.3061, 0.8635, 0.3738, 0.8635, 0.5933, 0.2723, 0.5156, 0.2837, 0.5228, 0.2098, 0.5878, 0.2124, 0.5878, 0.2124, 0.5228, 0.2098, 0.5226, 0.142, 0.5876, 0.142, 0.5876, 0.142, 0.5226, 0.142, 0.5228, 0.07414, 0.5877, 0.07158, 0.7259, 0.6748, 0.6274, 0.6728, 0.6293, 0.5771, 0.7278, 0.5791, 0.6274, 0.6728, 0.5225, 0.669, 0.5295, 0.5751, 0.6293, 0.5771, 0.7384, 0.7797, 0.6399, 0.7777, 0.6274, 0.6728, 0.7259, 0.6748, 0.6399, 0.7777, 0.5384, 0.7797, 0.5225, 0.669, 0.6274, 0.6728, 0.2291, 0.6036, 0.2301, 0.7021, 0.007174, 0.7044, 0.006183, 0.6059, 0.2238, 0.112, 0.2251, 0.204, 0.002167, 0.2062, 0.0007836, 0.112, 0.2251, 0.204, 0.2261, 0.3038, 0.00317, 0.306, 0.002167, 0.2062, 0.2271, 0.4023, 0.2281, 0.498, 0.005122, 0.5002, 0.00416, 0.4045])
me_cube.materials.append(mat_material)
me_cube.use_remesh_preserve_volume = False
me_cube.use_remesh_preserve_attributes = False
me_cube.use_mirror_vertex_groups = False
me_cube.update()

# ---- objects
ob_cube_003 = bpy.data.objects.new('Cube.003', me_cube_003)
ob_sphere = bpy.data.objects.new('Sphere', me_sphere)
ob_cube_002 = bpy.data.objects.new('Cube.002', me_cube_002)
ob_cube_001 = bpy.data.objects.new('Cube.001', me_cube_001)
ob_cube = bpy.data.objects.new('Cube', me_cube)
ob_lamp = bpy.data.objects.new('Lamp', light_lamp)
ob_camera = bpy.data.objects.new('Camera', cam_camera)

# ---- transforms, parenting, visibility, modifiers, constraints
ob_cube_003.location = (-3.11, 3.197, -0.4344)
ob_cube_003.rotation_euler = (0.00449, -0.002149, 1.546)
ob_cube_003.scale = (-0.1833, -0.1833, -0.1833)
ob_cube_003.lineart.crease_threshold = 0.0
ob_sphere.location = (-3.012, -1.554, -1.245)
ob_sphere.scale = (0.09334, 0.09334, 0.09334)
ob_sphere.lineart.crease_threshold = 0.0
ob_cube_002.location = (-3.101, -2.053, -0.4456)
ob_cube_002.scale = (-0.1833, -0.1833, -0.1833)
ob_cube_002.lineart.crease_threshold = 0.0
ob_cube_001.location = (-5.749, 0.5573, -0.5793)
ob_cube_001.scale = (1.349, 1.349, 0.4146)
ob_cube_001.lineart.crease_threshold = 0.0
ob_cube.location = (-7.707, 2.386, -0.9857)
ob_cube.scale = (1.0, 1.0, 0.7125)
ob_cube.lock_rotations_4d = False
ob_cube.empty_display_type = 'ARROWS'
ob_cube.lineart.crease_threshold = 0.0
ob_lamp.location = (-7.441, 1.005, 4.457)
ob_lamp.rotation_euler = (0.6503, 0.05522, 1.866)
ob_lamp.lock_rotations_4d = False
ob_lamp.empty_display_type = 'ARROWS'
ob_lamp.color = (0.0, 0.0, 0.0, 0.0)
ob_lamp.lineart.crease_threshold = 0.0
ob_camera.location = (7.481, -6.508, 5.344)
ob_camera.rotation_euler = (1.109, 0.01082, 0.8149)
ob_camera.lock_rotations_4d = False
ob_camera.empty_display_type = 'ARROWS'
ob_camera.color = (0.0, 0.0, 0.0, 0.0)
ob_camera.display_type = 'WIRE'
ob_camera.lineart.crease_threshold = 0.0

# ---- collection membership
col_collection_1.objects.link(ob_cube_003)
col_collection_1.objects.link(ob_sphere)
col_collection_1.objects.link(ob_cube_002)
col_collection_1.objects.link(ob_cube_001)
col_collection_1.objects.link(ob_cube)
col_collection_1.objects.link(ob_lamp)
col_collection_1.objects.link(ob_camera)

# ---- scene / render settings (as saved in the file)
scene.camera = ob_camera
scene.frame_start = 1; scene.frame_end = 250; scene.frame_set(1)
scene.render.engine = 'BLENDER_EEVEE_NEXT'
scene.render.resolution_percentage = 50
scene.render.dither_intensity = 0.0
scene.cycles.use_denoising = False
scene.cycles.samples = 10
scene.cycles.sampling_pattern = 'TABULATED_SOBOL'
scene.cycles.light_sampling_threshold = 0.0
scene.cycles.use_adaptive_sampling = False
scene.cycles.use_light_tree = False
scene.cycles.blur_glossy = 0.0
scene.cycles.pixel_filter_type = 'GAUSSIAN'
scene.cycles.sample_clamp_indirect = 0.0
scene.view_settings.view_transform = 'Standard'
bpy.context.view_layer.update()
